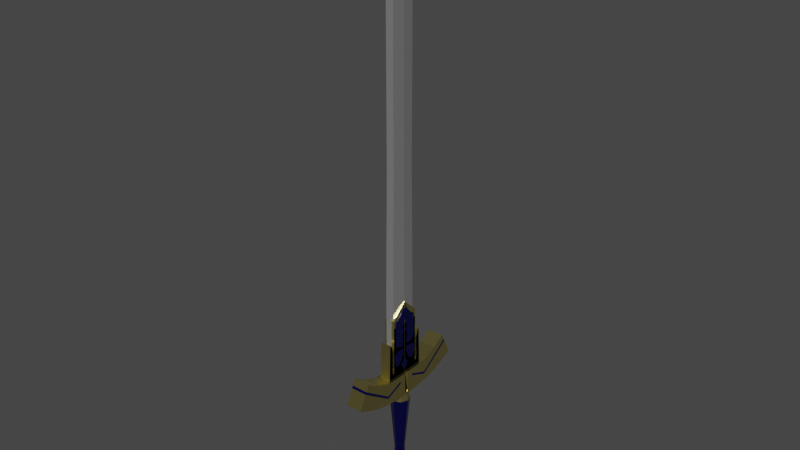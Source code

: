 # Source: FInalSword.blend  (saved by Blender 2.92.15; exported with 4.5.12 LTS)
import bpy
from mathutils import Matrix  # noqa: F401  (used for matrix-valued properties, if any)

bpy.ops.wm.read_factory_settings(use_empty=True)
scene = bpy.context.scene
scene.name = 'Scene'

# ---- collections
col_collection = bpy.data.collections.new('Collection'); scene.collection.children.link(col_collection)

# ---- materials (node trees are filled in below, after node groups)
mat_material_001 = bpy.data.materials.new('Material.001')
mat_material_001.use_transparent_shadow = False
mat_gold = bpy.data.materials.new('Gold')
mat_gold.use_transparent_shadow = False
mat_material_003 = bpy.data.materials.new('Material.003')
mat_material_003.use_transparent_shadow = False
mat_material_002 = bpy.data.materials.new('Material.002')
mat_material_002.use_transparent_shadow = False

# ---- material node trees
mat_material_001.use_nodes = True; mat_material_001.node_tree.nodes.clear()
_N = mat_material_001.node_tree.nodes; _L = mat_material_001.node_tree.links
n0 = _N.new('ShaderNodeBsdfPrincipled'); n0.name = 'Principled BSDF'; n0.location = (10, 300)
n0.distribution = 'GGX'
n0.subsurface_method = 'BURLEY'
n0.inputs[0].default_value = (0.001842, 0.002674, 0.09084, 1.0)
n0.inputs[1].default_value = 0.6029
n0.inputs[2].default_value = 0.2279
n0.inputs[3].default_value = 1.45
n0.inputs[27].default_value = (0.0, 0.0, 0.0, 1.0)
n0.inputs[28].default_value = 1.0
n1 = _N.new('ShaderNodeOutputMaterial'); n1.name = 'Material Output'; n1.location = (300, 300)
_L.new(n0.outputs[0], n1.inputs[0])
n1.is_active_output = True
mat_gold.use_nodes = True; mat_gold.node_tree.nodes.clear()
_N = mat_gold.node_tree.nodes; _L = mat_gold.node_tree.links
n0 = _N.new('ShaderNodeBsdfPrincipled'); n0.name = 'Principled BSDF'; n0.location = (10, 300)
n0.distribution = 'GGX'
n0.subsurface_method = 'BURLEY'
n0.inputs[0].default_value = (0.7529, 0.6584, 0.2384, 1.0)
n0.inputs[1].default_value = 1.0
n0.inputs[2].default_value = 0.3162
n0.inputs[3].default_value = 1.45
n0.inputs[13].default_value = 0.8824
n0.inputs[27].default_value = (0.0, 0.0, 0.0, 1.0)
n0.inputs[28].default_value = 1.0
n1 = _N.new('ShaderNodeOutputMaterial'); n1.name = 'Material Output'; n1.location = (300, 300)
_L.new(n0.outputs[0], n1.inputs[0])
n1.is_active_output = True
mat_material_003.use_nodes = True; mat_material_003.node_tree.nodes.clear()
_N = mat_material_003.node_tree.nodes; _L = mat_material_003.node_tree.links
n0 = _N.new('ShaderNodeBsdfPrincipled'); n0.name = 'Principled BSDF'; n0.location = (10, 300)
n0.distribution = 'GGX'
n0.subsurface_method = 'BURLEY'
n0.inputs[0].default_value = (0.7743, 0.7743, 0.7743, 1.0)
n0.inputs[1].default_value = 0.8676
n0.inputs[2].default_value = 0.2868
n0.inputs[3].default_value = 1.45
n0.inputs[27].default_value = (0.0, 0.0, 0.0, 1.0)
n0.inputs[28].default_value = 1.0
n1 = _N.new('ShaderNodeOutputMaterial'); n1.name = 'Material Output'; n1.location = (300, 300)
_L.new(n0.outputs[0], n1.inputs[0])
n1.is_active_output = True
mat_material_002.use_nodes = True; mat_material_002.node_tree.nodes.clear()
_N = mat_material_002.node_tree.nodes; _L = mat_material_002.node_tree.links
n0 = _N.new('ShaderNodeBsdfPrincipled'); n0.name = 'Principled BSDF'; n0.location = (10, 300)
n0.distribution = 'GGX'
n0.subsurface_method = 'BURLEY'
n0.inputs[0].default_value = (0.0, 0.0, 0.0, 1.0)
n0.inputs[3].default_value = 1.45
n0.inputs[27].default_value = (0.0, 0.0, 0.0, 1.0)
n0.inputs[28].default_value = 1.0
n1 = _N.new('ShaderNodeOutputMaterial'); n1.name = 'Material Output'; n1.location = (300, 300)
_L.new(n0.outputs[0], n1.inputs[0])
n1.is_active_output = True

# ---- world
world_world = bpy.data.worlds.new('World'); scene.world = world_world
world_world.use_nodes = True; world_world.node_tree.nodes.clear()
_N = world_world.node_tree.nodes; _L = world_world.node_tree.links
n0 = _N.new('ShaderNodeOutputWorld'); n0.name = 'World Output'; n0.location = (300, 300)
n1 = _N.new('ShaderNodeBackground'); n1.name = 'Background'; n1.location = (10, 300)
n1.inputs[0].default_value = (0.05088, 0.05088, 0.05088, 1.0)
_L.new(n1.outputs[0], n0.inputs[0])
n0.is_active_output = True
world_world.color = (0.05088, 0.05088, 0.05088)
world_world.use_sun_shadow = False
world_world.sun_shadow_jitter_overblur = 0.0

# ---- meshes
me_cube_006 = bpy.data.meshes.new('Cube.006')
me_cube_006.from_pydata([(-0.01064, 0.006625, 0.3325), (-0.01064, 0.006625, 0.363), (-0.01064, 0.02485, 0.3325), (-0.01064, 0.02485, 0.363), (-0.008898, 0.006625, 0.3325), (-0.008898, 0.006625, 0.363), (-0.008898, 0.02485, 0.3325), (-0.008898, 0.02485, 0.363), (-0.01064, 0.006625, 0.3478), (-0.01064, 0.02485, 0.3478), (-0.008898, 0.02485, 0.3478), (-0.008898, 0.006625, 0.3478), (-0.01064, 0.006625, 0.3554), (-0.01064, 0.02485, 0.3554), (-0.008898, 0.02485, 0.3554), (-0.008898, 0.006625, 0.3554), (-0.008898, 0.001558, 0.3508), (-0.008898, 0.001558, 0.3478), (-0.01064, 0.001558, 0.3478), (-0.01064, 0.001558, 0.3508), (-0.01064, 0.004572, 0.3275), (-0.008898, 0.004572, 0.3275), (-0.01064, 0.005041, 0.3241), (-0.008898, 0.005041, 0.3241), (-0.01064, 0.007856, 0.3211), (-0.008898, 0.007856, 0.3211), (-0.01064, 0.01343, 0.3211), (-0.008898, 0.01343, 0.3211), (-0.01064, 0.01941, 0.3238), (-0.008898, 0.01941, 0.3238), (-0.01064, 0.02475, 0.3279), (-0.008898, 0.02475, 0.3279), (-0.01064, 0.006625, 0.3747), (-0.01064, 0.02485, 0.3747), (-0.008898, 0.02485, 0.3747), (-0.008898, 0.006625, 0.3747), (-0.01064, 0.006625, 0.3592), (-0.01064, 0.02485, 0.3592), (-0.008898, 0.02485, 0.3592), (-0.008898, 0.006625, 0.3592), (-0.008898, 0.004192, 0.363), (-0.01064, 0.004192, 0.363), (-0.008898, 0.004192, 0.3747), (-0.01064, 0.004192, 0.3747), (-0.01064, 0.02047, 0.3771), (-0.008898, 0.02047, 0.3771), (-0.01064, 0.01484, 0.3821), (-0.008898, 0.01484, 0.3821), (-0.01064, 0.009607, 0.3885), (-0.008898, 0.009607, 0.3885), (-0.01064, 0.005082, 0.3956), (-0.008898, 0.005082, 0.3956), (-0.01064, 0.003866, 0.4006), (-0.008898, 0.003866, 0.4006), (-0.01064, 0.00265, 0.3938), (-0.008898, 0.00265, 0.3938), (-0.01064, 0.0009529, 0.3931), (-0.008898, 0.0009529, 0.3931), (-0.01064, 0.006625, 0.3652), (-0.01064, 0.02485, 0.3652), (-0.008898, 0.006625, 0.3652), (-0.008898, 0.02485, 0.3652), (-0.01064, 0.004192, 0.3652), (-0.008898, 0.004192, 0.3652), (-0.008898, 0.001251, 0.3747), (-0.01064, 0.001251, 0.3747), (-0.01064, 0.003118, 0.3652), (-0.008898, 0.003118, 0.3652), (-0.01064, 0.02485, 0.3641), (-0.008898, 0.02485, 0.3641), (-0.01064, 0.006625, 0.3641), (-0.008898, 0.006625, 0.3641), (-0.01064, 0.004192, 0.3641), (-0.008898, 0.004192, 0.3641), (-0.008898, -0.00463, 0.3325), (-0.008898, -0.00463, 0.363), (-0.008898, -0.02286, 0.3325), (-0.008898, -0.02286, 0.363), (-0.01064, -0.00463, 0.3325), (-0.01064, -0.00463, 0.363), (-0.01064, -0.02286, 0.3325), (-0.01064, -0.02286, 0.363), (-0.008898, -0.00463, 0.3478), (-0.008898, -0.02286, 0.3478), (-0.01064, -0.02286, 0.3478), (-0.01064, -0.00463, 0.3478), (-0.008898, -0.00463, 0.3554), (-0.008898, -0.02286, 0.3554), (-0.01064, -0.02286, 0.3554), (-0.01064, -0.00463, 0.3554), (-0.01064, 0.0004369, 0.3508), (-0.01064, 0.0004369, 0.3478), (-0.008898, 0.0004369, 0.3478), (-0.008898, 0.0004369, 0.3508), (-0.008898, -0.002577, 0.3275), (-0.01064, -0.002577, 0.3275), (-0.008898, -0.003046, 0.3241), (-0.01064, -0.003046, 0.3241), (-0.008898, -0.005861, 0.3211), (-0.01064, -0.005861, 0.3211), (-0.008898, -0.01143, 0.3211), (-0.01064, -0.01143, 0.3211), (-0.008898, -0.01741, 0.3238), (-0.01064, -0.01741, 0.3238), (-0.008898, -0.02275, 0.3279), (-0.01064, -0.02275, 0.3279), (-0.008898, -0.00463, 0.3747), (-0.008898, -0.02286, 0.3747), (-0.01064, -0.02286, 0.3747), (-0.01064, -0.00463, 0.3747), (-0.008898, -0.00463, 0.3592), (-0.008898, -0.02286, 0.3592), (-0.01064, -0.02286, 0.3592), (-0.01064, -0.00463, 0.3592), (-0.01064, -0.002198, 0.363), (-0.008898, -0.002198, 0.363), (-0.01064, -0.002198, 0.3747), (-0.008898, -0.002198, 0.3747), (-0.008898, -0.01847, 0.3771), (-0.01064, -0.01847, 0.3771), (-0.008898, -0.01284, 0.3821), (-0.01064, -0.01284, 0.3821), (-0.008898, -0.007612, 0.3885), (-0.01064, -0.007612, 0.3885), (-0.008898, -0.003087, 0.3956), (-0.01064, -0.003087, 0.3956), (-0.008898, -0.001871, 0.4006), (-0.01064, -0.001871, 0.4006), (-0.008898, -0.0006551, 0.3938), (-0.01064, -0.0006551, 0.3938), (-0.008898, 0.001042, 0.3931), (-0.01064, 0.001042, 0.3931), (-0.008898, -0.00463, 0.3652), (-0.008898, -0.02286, 0.3652), (-0.01064, -0.00463, 0.3652), (-0.01064, -0.02286, 0.3652), (-0.008898, -0.002198, 0.3652), (-0.01064, -0.002198, 0.3652), (-0.01064, 0.0007435, 0.3747), (-0.008898, 0.0007435, 0.3747), (-0.008898, -0.001123, 0.3652), (-0.01064, -0.001123, 0.3652), (-0.008898, -0.02286, 0.3641), (-0.01064, -0.02286, 0.3641), (-0.008898, -0.00463, 0.3641), (-0.01064, -0.00463, 0.3641), (-0.008898, -0.002198, 0.3641), (-0.01064, -0.002198, 0.3641)], [], [(36, 1, 3, 37), (37, 3, 7, 38), (38, 7, 5, 39), (39, 5, 1, 36), (2, 6, 4, 0), (59, 58, 32, 33), (4, 11, 8, 0), (6, 10, 11, 4), (2, 9, 10, 6), (0, 8, 9, 2), (11, 15, 16, 17), (10, 14, 15, 11), (9, 13, 14, 10), (8, 12, 13, 9), (17, 16, 19, 18), (15, 12, 19, 16), (12, 8, 18, 19), (8, 11, 17, 18), (4, 0, 20, 21), (21, 20, 22, 23), (23, 22, 24, 25), (25, 24, 26, 27), (27, 26, 28, 29), (29, 28, 30, 31), (2, 6, 31, 30), (34, 33, 32, 35), (35, 32, 43, 42), (61, 59, 33, 34), (60, 61, 34, 35), (15, 39, 36, 12), (14, 38, 39, 15), (13, 37, 38, 14), (12, 36, 37, 13), (63, 42, 64, 67), (1, 5, 40, 41), (60, 35, 42, 63), (70, 1, 41, 72), (39, 36, 41, 40), (34, 33, 44, 45), (45, 44, 46, 47), (47, 46, 48, 49), (49, 48, 50, 51), (51, 50, 52, 53), (53, 52, 54, 55), (55, 54, 56, 57), (32, 58, 62, 43), (71, 60, 63, 73), (72, 73, 63, 62), (71, 69, 61, 60), (69, 68, 59, 61), (68, 70, 58, 59), (66, 67, 64, 65), (42, 43, 65, 64), (62, 63, 67, 66), (43, 62, 66, 65), (57, 56, 65, 64), (32, 43, 65, 56, 54, 52, 50, 48, 46, 44, 33), (34, 45, 47, 49, 51, 53, 55, 57, 64, 42, 35), (2, 30, 28, 26, 24, 22, 20, 0), (4, 21, 23, 25, 27, 29, 31, 6), (41, 36, 1), (40, 5, 39), (3, 1, 70, 68), (7, 3, 68, 69), (5, 7, 69, 71), (41, 40, 73, 72), (5, 71, 73, 40), (58, 70, 72, 62), (67, 66, 72, 73), (72, 66, 62), (73, 67, 63), (110, 75, 77, 111), (111, 77, 81, 112), (112, 81, 79, 113), (113, 79, 75, 110), (76, 80, 78, 74), (133, 132, 106, 107), (78, 85, 82, 74), (80, 84, 85, 78), (76, 83, 84, 80), (74, 82, 83, 76), (85, 89, 90, 91), (84, 88, 89, 85), (83, 87, 88, 84), (82, 86, 87, 83), (91, 90, 93, 92), (89, 86, 93, 90), (86, 82, 92, 93), (82, 85, 91, 92), (78, 74, 94, 95), (95, 94, 96, 97), (97, 96, 98, 99), (99, 98, 100, 101), (101, 100, 102, 103), (103, 102, 104, 105), (76, 80, 105, 104), (108, 107, 106, 109), (109, 106, 117, 116), (135, 133, 107, 108), (134, 135, 108, 109), (89, 113, 110, 86), (88, 112, 113, 89), (87, 111, 112, 88), (86, 110, 111, 87), (137, 116, 138, 141), (75, 79, 114, 115), (134, 109, 116, 137), (144, 75, 115, 146), (113, 110, 115, 114), (108, 107, 118, 119), (119, 118, 120, 121), (121, 120, 122, 123), (123, 122, 124, 125), (125, 124, 126, 127), (127, 126, 128, 129), (129, 128, 130, 131), (106, 132, 136, 117), (145, 134, 137, 147), (146, 147, 137, 136), (145, 143, 135, 134), (143, 142, 133, 135), (142, 144, 132, 133), (140, 141, 138, 139), (116, 117, 139, 138), (136, 137, 141, 140), (117, 136, 140, 139), (131, 130, 139, 138), (106, 117, 139, 130, 128, 126, 124, 122, 120, 118, 107), (108, 119, 121, 123, 125, 127, 129, 131, 138, 116, 109), (76, 104, 102, 100, 98, 96, 94, 74), (78, 95, 97, 99, 101, 103, 105, 80), (115, 110, 75), (114, 79, 113), (77, 75, 144, 142), (81, 77, 142, 143), (79, 81, 143, 145), (115, 114, 147, 146), (79, 145, 147, 114), (132, 144, 146, 136), (141, 140, 146, 147), (146, 140, 136), (147, 141, 137), (138, 65, 131, 56)])
_uv = me_cube_006.uv_layers.new(name='UVMap')
_uv.uv.foreach_set('vector', [0.5938, 0.0, 0.625, 0.0, 0.625, 0.25, 0.5938, 0.25, 0.5938, 0.25, 0.625, 0.25, 0.625, 0.5, 0.5938, 0.5, 0.5938, 0.5, 0.625, 0.5, 0.625, 0.75, 0.5938, 0.75, 0.5938, 0.75, 0.625, 0.75, 0.625, 1.0, 0.5938, 1.0, 0.125, 0.5, 0.375, 0.5, 0.375, 0.75, 0.125, 0.75, 0.625, 0.25, 0.625, 0.0, 0.625, 0.0, 0.625, 0.25, 0.375, 0.75, 0.5, 0.75, 0.5, 1.0, 0.375, 1.0, 0.375, 0.5, 0.5, 0.5, 0.5, 0.75, 0.375, 0.75, 0.375, 0.25, 0.5, 0.25, 0.5, 0.5, 0.375, 0.5, 0.375, 0.0, 0.5, 0.0, 0.5, 0.25, 0.375, 0.25, 0.5, 0.75, 0.5625, 0.75, 0.5625, 0.75, 0.5, 0.75, 0.5, 0.5, 0.5625, 0.5, 0.5625, 0.75, 0.5, 0.75, 0.5, 0.25, 0.5625, 0.25, 0.5625, 0.5, 0.5, 0.5, 0.5, 0.0, 0.5625, 0.0, 0.5625, 0.25, 0.5, 0.25, 0.5, 0.75, 0.5625, 0.75, 0.5625, 1.0, 0.5, 1.0, 0.5625, 0.75, 0.5625, 1.0, 0.5625, 1.0, 0.5625, 0.75, 0.5625, 0.0, 0.5, 0.0, 0.5, 0.0, 0.5625, 0.0, 0.5, 1.0, 0.5, 0.75, 0.5, 0.75, 0.5, 1.0, 0.375, 0.75, 0.125, 0.75, 0.125, 0.75, 0.375, 0.75, 0.375, 0.75, 0.125, 0.75, 0.125, 0.75, 0.375, 0.75, 0.375, 0.75, 0.125, 0.75, 0.125, 0.75, 0.375, 0.75, 0.375, 0.75, 0.125, 0.75, 0.125, 0.75, 0.375, 0.75, 0.375, 0.75, 0.125, 0.75, 0.125, 0.75, 0.375, 0.75, 0.375, 0.75, 0.125, 0.75, 0.125, 0.75, 0.375, 0.75, 0.125, 0.5, 0.375, 0.5, 0.375, 0.75, 0.125, 0.75, 0.625, 0.5, 0.875, 0.5, 0.875, 0.75, 0.625, 0.75, 0.625, 0.75, 0.875, 0.75, 0.875, 0.75, 0.625, 0.75, 0.625, 0.5, 0.625, 0.25, 0.625, 0.25, 0.625, 0.5, 0.625, 0.75, 0.625, 0.5, 0.625, 0.5, 0.625, 0.75, 0.5625, 0.75, 0.5938, 0.75, 0.5938, 1.0, 0.5625, 1.0, 0.5625, 0.5, 0.5938, 0.5, 0.5938, 0.75, 0.5625, 0.75, 0.5625, 0.25, 0.5938, 0.25, 0.5938, 0.5, 0.5625, 0.5, 0.5625, 0.0, 0.5938, 0.0, 0.5938, 0.25, 0.5625, 0.25, 0.625, 0.75, 0.625, 0.75, 0.625, 0.75, 0.625, 0.75, 0.625, 1.0, 0.625, 0.75, 0.625, 0.75, 0.625, 1.0, 0.625, 0.75, 0.625, 0.75, 0.625, 0.75, 0.625, 0.75, 0.625, 0.0, 0.625, 0.0, 0.625, 0.0, 0.625, 0.0, 0.5938, 0.75, 0.5938, 1.0, 0.625, 1.0, 0.625, 0.75, 0.625, 0.5, 0.875, 0.5, 0.875, 0.5, 0.625, 0.5, 0.625, 0.5, 0.875, 0.5, 0.875, 0.5, 0.625, 0.5, 0.625, 0.5, 0.875, 0.5, 0.875, 0.5, 0.625, 0.5, 0.625, 0.5, 0.875, 0.5, 0.875, 0.5, 0.625, 0.5, 0.625, 0.5, 0.875, 0.5, 0.875, 0.5, 0.625, 0.5, 0.625, 0.5, 0.875, 0.5, 0.875, 0.5, 0.625, 0.5, 0.625, 0.5, 0.875, 0.5, 0.875, 0.5, 0.625, 0.5, 0.625, 0.0, 0.625, 0.0, 0.625, 0.0, 0.625, 0.0, 0.625, 0.75, 0.625, 0.75, 0.625, 0.75, 0.625, 0.75, 0.625, 1.0, 0.625, 0.75, 0.625, 0.75, 0.625, 1.0, 0.625, 0.75, 0.625, 0.5, 0.625, 0.5, 0.625, 0.75, 0.625, 0.5, 0.625, 0.25, 0.625, 0.25, 0.625, 0.5, 0.625, 0.25, 0.625, 0.0, 0.625, 0.0, 0.625, 0.25, 0.625, 1.0, 0.625, 0.75, 0.625, 0.75, 0.625, 1.0, 0.625, 0.75, 0.875, 0.75, 0.875, 0.75, 0.625, 0.75, 0.625, 1.0, 0.625, 0.75, 0.625, 0.75, 0.625, 1.0, 0.625, 0.0, 0.625, 0.0, 0.625, 0.0, 0.625, 0.0, 0.625, 0.5, 0.875, 0.5, 0.625, 1.0, 0.625, 0.75, 0.0, 0.0, 0.0, 0.0, 0.0, 0.0, 0.0, 0.0, 0.0, 0.0, 0.0, 0.0, 0.0, 0.0, 0.0, 0.0, 0.0, 0.0, 0.0, 0.0, 0.0, 0.0, 0.0, 0.0, 0.0, 0.0, 0.0, 0.0, 0.0, 0.0, 0.0, 0.0, 0.0, 0.0, 0.0, 0.0, 0.0, 0.0, 0.0, 0.0, 0.0, 0.0, 0.0, 0.0, 0.0, 0.0, 0.0, 0.0, 0.0, 0.0, 0.0, 0.0, 0.0, 0.0, 0.0, 0.0, 0.0, 0.0, 0.0, 0.0, 0.0, 0.0, 0.0, 0.0, 0.0, 0.0, 0.0, 0.0, 0.0, 0.0, 0.0, 0.0, 0.0, 0.0, 0.0, 0.0, 0.0, 0.0, 0.0, 0.0, 0.0, 0.0, 0.0, 0.0, 0.0, 0.0, 0.0, 0.0, 0.625, 0.25, 0.625, 0.0, 0.625, 0.0, 0.625, 0.25, 0.625, 0.5, 0.625, 0.25, 0.625, 0.25, 0.625, 0.5, 0.625, 0.75, 0.625, 0.5, 0.625, 0.5, 0.625, 0.75, 0.625, 1.0, 0.625, 0.75, 0.625, 0.75, 0.625, 1.0, 0.625, 0.75, 0.625, 0.75, 0.625, 0.75, 0.625, 0.75, 0.625, 0.0, 0.625, 0.0, 0.625, 0.0, 0.625, 0.0, 0.625, 0.75, 0.625, 1.0, 0.625, 1.0, 0.625, 0.75, 0.0, 0.0, 0.0, 0.0, 0.0, 0.0, 0.0, 0.0, 0.0, 0.0, 0.0, 0.0, 0.5938, 0.0, 0.625, 0.0, 0.625, 0.25, 0.5938, 0.25, 0.5938, 0.25, 0.625, 0.25, 0.625, 0.5, 0.5938, 0.5, 0.5938, 0.5, 0.625, 0.5, 0.625, 0.75, 0.5938, 0.75, 0.5938, 0.75, 0.625, 0.75, 0.625, 1.0, 0.5938, 1.0, 0.125, 0.5, 0.375, 0.5, 0.375, 0.75, 0.125, 0.75, 0.625, 0.25, 0.625, 0.0, 0.625, 0.0, 0.625, 0.25, 0.375, 0.75, 0.5, 0.75, 0.5, 1.0, 0.375, 1.0, 0.375, 0.5, 0.5, 0.5, 0.5, 0.75, 0.375, 0.75, 0.375, 0.25, 0.5, 0.25, 0.5, 0.5, 0.375, 0.5, 0.375, 0.0, 0.5, 0.0, 0.5, 0.25, 0.375, 0.25, 0.5, 0.75, 0.5625, 0.75, 0.5625, 0.75, 0.5, 0.75, 0.5, 0.5, 0.5625, 0.5, 0.5625, 0.75, 0.5, 0.75, 0.5, 0.25, 0.5625, 0.25, 0.5625, 0.5, 0.5, 0.5, 0.5, 0.0, 0.5625, 0.0, 0.5625, 0.25, 0.5, 0.25, 0.5, 0.75, 0.5625, 0.75, 0.5625, 1.0, 0.5, 1.0, 0.5625, 0.75, 0.5625, 1.0, 0.5625, 1.0, 0.5625, 0.75, 0.5625, 0.0, 0.5, 0.0, 0.5, 0.0, 0.5625, 0.0, 0.5, 1.0, 0.5, 0.75, 0.5, 0.75, 0.5, 1.0, 0.375, 0.75, 0.125, 0.75, 0.125, 0.75, 0.375, 0.75, 0.375, 0.75, 0.125, 0.75, 0.125, 0.75, 0.375, 0.75, 0.375, 0.75, 0.125, 0.75, 0.125, 0.75, 0.375, 0.75, 0.375, 0.75, 0.125, 0.75, 0.125, 0.75, 0.375, 0.75, 0.375, 0.75, 0.125, 0.75, 0.125, 0.75, 0.375, 0.75, 0.375, 0.75, 0.125, 0.75, 0.125, 0.75, 0.375, 0.75, 0.125, 0.5, 0.375, 0.5, 0.375, 0.75, 0.125, 0.75, 0.625, 0.5, 0.875, 0.5, 0.875, 0.75, 0.625, 0.75, 0.625, 0.75, 0.875, 0.75, 0.875, 0.75, 0.625, 0.75, 0.625, 0.5, 0.625, 0.25, 0.625, 0.25, 0.625, 0.5, 0.625, 0.75, 0.625, 0.5, 0.625, 0.5, 0.625, 0.75, 0.5625, 0.75, 0.5938, 0.75, 0.5938, 1.0, 0.5625, 1.0, 0.5625, 0.5, 0.5938, 0.5, 0.5938, 0.75, 0.5625, 0.75, 0.5625, 0.25, 0.5938, 0.25, 0.5938, 0.5, 0.5625, 0.5, 0.5625, 0.0, 0.5938, 0.0, 0.5938, 0.25, 0.5625, 0.25, 0.625, 0.75, 0.625, 0.75, 0.625, 0.75, 0.625, 0.75, 0.625, 1.0, 0.625, 0.75, 0.625, 0.75, 0.625, 1.0, 0.625, 0.75, 0.625, 0.75, 0.625, 0.75, 0.625, 0.75, 0.625, 0.0, 0.625, 0.0, 0.625, 0.0, 0.625, 0.0, 0.5938, 0.75, 0.5938, 1.0, 0.625, 1.0, 0.625, 0.75, 0.625, 0.5, 0.875, 0.5, 0.875, 0.5, 0.625, 0.5, 0.625, 0.5, 0.875, 0.5, 0.875, 0.5, 0.625, 0.5, 0.625, 0.5, 0.875, 0.5, 0.875, 0.5, 0.625, 0.5, 0.625, 0.5, 0.875, 0.5, 0.875, 0.5, 0.625, 0.5, 0.625, 0.5, 0.875, 0.5, 0.875, 0.5, 0.625, 0.5, 0.625, 0.5, 0.875, 0.5, 0.875, 0.5, 0.625, 0.5, 0.625, 0.5, 0.875, 0.5, 0.875, 0.5, 0.625, 0.5, 0.625, 0.0, 0.625, 0.0, 0.625, 0.0, 0.625, 0.0, 0.625, 0.75, 0.625, 0.75, 0.625, 0.75, 0.625, 0.75, 0.625, 1.0, 0.625, 0.75, 0.625, 0.75, 0.625, 1.0, 0.625, 0.75, 0.625, 0.5, 0.625, 0.5, 0.625, 0.75, 0.625, 0.5, 0.625, 0.25, 0.625, 0.25, 0.625, 0.5, 0.625, 0.25, 0.625, 0.0, 0.625, 0.0, 0.625, 0.25, 0.625, 1.0, 0.625, 0.75, 0.625, 0.75, 0.625, 1.0, 0.625, 0.75, 0.875, 0.75, 0.875, 0.75, 0.625, 0.75, 0.625, 1.0, 0.625, 0.75, 0.625, 0.75, 0.625, 1.0, 0.625, 0.0, 0.625, 0.0, 0.625, 0.0, 0.625, 0.0, 0.625, 0.5, 0.875, 0.5, 0.625, 1.0, 0.625, 0.75, 0.0, 0.0, 0.0, 0.0, 0.0, 0.0, 0.0, 0.0, 0.0, 0.0, 0.0, 0.0, 0.0, 0.0, 0.0, 0.0, 0.0, 0.0, 0.0, 0.0, 0.0, 0.0, 0.0, 0.0, 0.0, 0.0, 0.0, 0.0, 0.0, 0.0, 0.0, 0.0, 0.0, 0.0, 0.0, 0.0, 0.0, 0.0, 0.0, 0.0, 0.0, 0.0, 0.0, 0.0, 0.0, 0.0, 0.0, 0.0, 0.0, 0.0, 0.0, 0.0, 0.0, 0.0, 0.0, 0.0, 0.0, 0.0, 0.0, 0.0, 0.0, 0.0, 0.0, 0.0, 0.0, 0.0, 0.0, 0.0, 0.0, 0.0, 0.0, 0.0, 0.0, 0.0, 0.0, 0.0, 0.0, 0.0, 0.0, 0.0, 0.0, 0.0, 0.0, 0.0, 0.0, 0.0, 0.0, 0.0, 0.625, 0.25, 0.625, 0.0, 0.625, 0.0, 0.625, 0.25, 0.625, 0.5, 0.625, 0.25, 0.625, 0.25, 0.625, 0.5, 0.625, 0.75, 0.625, 0.5, 0.625, 0.5, 0.625, 0.75, 0.625, 1.0, 0.625, 0.75, 0.625, 0.75, 0.625, 1.0, 0.625, 0.75, 0.625, 0.75, 0.625, 0.75, 0.625, 0.75, 0.625, 0.0, 0.625, 0.0, 0.625, 0.0, 0.625, 0.0, 0.625, 0.75, 0.625, 1.0, 0.625, 1.0, 0.625, 0.75, 0.0, 0.0, 0.0, 0.0, 0.0, 0.0, 0.0, 0.0, 0.0, 0.0, 0.0, 0.0, 0.0, 0.0, 0.0, 0.0, 0.0, 0.0, 0.0, 0.0])
me_cube_006.materials.append(mat_material_001)
me_cube_006.use_remesh_fix_poles = True
me_cube_006.use_remesh_preserve_attributes = False
me_cube_006.use_mirror_vertex_groups = False
me_cube_006.update()
me_cube_002 = bpy.data.meshes.new('Cube.002')
me_cube_002.from_pydata([(-0.009224, -0.006867, 0.2817), (-0.009224, 0.001561, 0.2698), (-0.009224, 0.001563, 0.2954), (-0.009224, 0.009991, 0.2817), (-0.0107, -0.006867, 0.2817), (-0.0107, 0.001561, 0.2698), (-0.0107, 0.001563, 0.2954), (-0.0107, 0.009991, 0.2817)], [], [(0, 1, 3, 2), (2, 3, 7, 6), (6, 7, 5, 4), (4, 5, 1, 0), (2, 6, 4, 0), (7, 3, 1, 5)])
_uv = me_cube_002.uv_layers.new(name='UVMap')
_uv.uv.foreach_set('vector', [0.375, 0.0, 0.625, 0.0, 0.625, 0.25, 0.375, 0.25, 0.375, 0.25, 0.625, 0.25, 0.625, 0.5, 0.375, 0.5, 0.375, 0.5, 0.625, 0.5, 0.625, 0.75, 0.375, 0.75, 0.375, 0.75, 0.625, 0.75, 0.625, 1.0, 0.375, 1.0, 0.125, 0.5, 0.375, 0.5, 0.375, 0.75, 0.125, 0.75, 0.625, 0.5, 0.875, 0.5, 0.875, 0.75, 0.625, 0.75])
me_cube_002.materials.append(mat_material_001)
me_cube_002.use_remesh_fix_poles = True
me_cube_002.use_remesh_preserve_attributes = False
me_cube_002.use_mirror_vertex_groups = False
me_cube_002.update()
me_cube_007 = bpy.data.meshes.new('Cube.007')
me_cube_007.from_pydata([(-0.008632, 0.0173, 0.3147), (-0.009474, 0.02349, 0.297), (-0.009474, 0.004036, 0.3045), (-0.009474, 0.01025, 0.2909), (-0.01002, 0.0173, 0.3147), (-0.01086, 0.02349, 0.297), (-0.01086, 0.004036, 0.3045), (-0.01086, 0.01025, 0.2909), (-0.009474, 0.01065, 0.3075), (-0.009474, 0.01951, 0.2842), (-0.01086, 0.01065, 0.3075), (-0.01086, 0.01951, 0.2842), (-0.008632, 0.02284, 0.3098), (-0.01002, 0.02284, 0.3098), (-0.009474, 0.005454, 0.3155), (-0.01086, 0.005454, 0.3155), (-0.009474, 0.004175, 0.3134), (-0.01086, 0.004175, 0.3134), (-0.009474, 0.017, 0.2845), (-0.01086, 0.017, 0.2845), (-0.01136, -0.01708, 0.315), (-0.01052, -0.0229, 0.2974), (-0.01052, -0.003602, 0.3046), (-0.01052, -0.009545, 0.2911), (-0.009978, -0.01708, 0.315), (-0.009137, -0.0229, 0.2974), (-0.009137, -0.003602, 0.3046), (-0.009137, -0.009545, 0.2911), (-0.01052, -0.01028, 0.3077), (-0.01052, -0.01866, 0.2846), (-0.009137, -0.01028, 0.3077), (-0.009137, -0.01866, 0.2846), (-0.01136, -0.02252, 0.3102), (-0.009978, -0.02252, 0.3102), (-0.01052, -0.005245, 0.3156), (-0.009137, -0.005245, 0.3156), (-0.01052, -0.003924, 0.3135), (-0.009137, -0.003924, 0.3135), (-0.01052, -0.01616, 0.2848), (-0.009137, -0.01616, 0.2848)], [], [(8, 9, 3, 2), (2, 3, 7, 6), (10, 11, 5, 4), (4, 5, 1, 0), (8, 10, 4, 0), (11, 9, 1, 5), (7, 3, 9, 11), (2, 6, 10, 8), (6, 7, 11, 10), (0, 1, 9, 8), (0, 4, 13, 12), (5, 1, 12, 13), (0, 12, 1), (5, 13, 4), (8, 10, 15, 14), (14, 15, 4, 0), (4, 15, 10), (14, 0, 4, 10, 8), (15, 14, 16, 17), (6, 2, 16, 17), (10, 15, 17, 6), (16, 2, 8, 14), (3, 7, 19, 18), (11, 9, 18, 19), (19, 7, 11), (18, 9, 3), (28, 29, 23, 22), (22, 23, 27, 26), (30, 31, 25, 24), (24, 25, 21, 20), (28, 30, 24, 20), (31, 29, 21, 25), (27, 23, 29, 31), (22, 26, 30, 28), (26, 27, 31, 30), (20, 21, 29, 28), (20, 24, 33, 32), (25, 21, 32, 33), (20, 32, 21), (25, 33, 24), (28, 30, 35, 34), (34, 35, 24, 20), (24, 35, 30), (34, 20, 24, 30, 28), (35, 34, 36, 37), (26, 22, 36, 37), (30, 35, 37, 26), (36, 22, 28, 34), (23, 27, 39, 38), (31, 29, 38, 39), (39, 27, 31), (38, 29, 23)])
_uv = me_cube_007.uv_layers.new(name='UVMap')
_uv.uv.foreach_set('vector', [0.375, 0.125, 0.625, 0.125, 0.625, 0.25, 0.375, 0.25, 0.375, 0.25, 0.625, 0.25, 0.625, 0.5, 0.375, 0.5, 0.375, 0.625, 0.625, 0.625, 0.625, 0.75, 0.375, 0.75, 0.375, 0.75, 0.625, 0.75, 0.625, 1.0, 0.375, 1.0, 0.125, 0.625, 0.375, 0.625, 0.375, 0.75, 0.125, 0.75, 0.625, 0.625, 0.875, 0.625, 0.875, 0.75, 0.625, 0.75, 0.625, 0.5, 0.875, 0.5, 0.875, 0.625, 0.625, 0.625, 0.125, 0.5, 0.375, 0.5, 0.375, 0.625, 0.125, 0.625, 0.375, 0.5, 0.625, 0.5, 0.625, 0.625, 0.375, 0.625, 0.375, 0.0, 0.625, 0.0, 0.625, 0.125, 0.375, 0.125, 0.375, 1.0, 0.375, 0.75, 0.375, 0.75, 0.375, 1.0, 0.625, 0.75, 0.625, 1.0, 0.375, 1.0, 0.375, 0.75, 0.0, 0.0, 0.0, 0.0, 0.0, 0.0, 0.0, 0.0, 0.0, 0.0, 0.0, 0.0, 0.125, 0.625, 0.375, 0.625, 0.375, 0.625, 0.125, 0.625, 0.125, 0.625, 0.375, 0.625, 0.375, 0.75, 0.375, 1.0, 0.0, 0.0, 0.0, 0.0, 0.0, 0.0, 0.125, 0.625, 0.375, 1.0, 0.375, 0.75, 0.375, 0.625, 0.125, 0.625, 0.375, 0.625, 0.125, 0.625, 0.125, 0.625, 0.375, 0.625, 0.375, 0.5, 0.375, 0.25, 0.125, 0.625, 0.375, 0.625, 0.0, 0.0, 0.0, 0.0, 0.0, 0.0, 0.0, 0.0, 0.0, 0.0, 0.0, 0.0, 0.0, 0.0, 0.0, 0.0, 0.625, 0.25, 0.625, 0.5, 0.625, 0.5, 0.625, 0.25, 0.625, 0.625, 0.875, 0.625, 0.625, 0.25, 0.625, 0.5, 0.0, 0.0, 0.0, 0.0, 0.0, 0.0, 0.0, 0.0, 0.0, 0.0, 0.0, 0.0, 0.375, 0.125, 0.625, 0.125, 0.625, 0.25, 0.375, 0.25, 0.375, 0.25, 0.625, 0.25, 0.625, 0.5, 0.375, 0.5, 0.375, 0.625, 0.625, 0.625, 0.625, 0.75, 0.375, 0.75, 0.375, 0.75, 0.625, 0.75, 0.625, 1.0, 0.375, 1.0, 0.125, 0.625, 0.375, 0.625, 0.375, 0.75, 0.125, 0.75, 0.625, 0.625, 0.875, 0.625, 0.875, 0.75, 0.625, 0.75, 0.625, 0.5, 0.875, 0.5, 0.875, 0.625, 0.625, 0.625, 0.125, 0.5, 0.375, 0.5, 0.375, 0.625, 0.125, 0.625, 0.375, 0.5, 0.625, 0.5, 0.625, 0.625, 0.375, 0.625, 0.375, 0.0, 0.625, 0.0, 0.625, 0.125, 0.375, 0.125, 0.375, 1.0, 0.375, 0.75, 0.375, 0.75, 0.375, 1.0, 0.625, 0.75, 0.625, 1.0, 0.375, 1.0, 0.375, 0.75, 0.0, 0.0, 0.0, 0.0, 0.0, 0.0, 0.0, 0.0, 0.0, 0.0, 0.0, 0.0, 0.125, 0.625, 0.375, 0.625, 0.375, 0.625, 0.125, 0.625, 0.125, 0.625, 0.375, 0.625, 0.375, 0.75, 0.375, 1.0, 0.0, 0.0, 0.0, 0.0, 0.0, 0.0, 0.125, 0.625, 0.375, 1.0, 0.375, 0.75, 0.375, 0.625, 0.125, 0.625, 0.375, 0.625, 0.125, 0.625, 0.125, 0.625, 0.375, 0.625, 0.375, 0.5, 0.375, 0.25, 0.125, 0.625, 0.375, 0.625, 0.0, 0.0, 0.0, 0.0, 0.0, 0.0, 0.0, 0.0, 0.0, 0.0, 0.0, 0.0, 0.0, 0.0, 0.0, 0.0, 0.625, 0.25, 0.625, 0.5, 0.625, 0.5, 0.625, 0.25, 0.625, 0.625, 0.875, 0.625, 0.625, 0.25, 0.625, 0.5, 0.0, 0.0, 0.0, 0.0, 0.0, 0.0, 0.0, 0.0, 0.0, 0.0, 0.0, 0.0])
me_cube_007.materials.append(mat_material_001)
me_cube_007.use_remesh_fix_poles = True
me_cube_007.use_remesh_preserve_attributes = False
me_cube_007.use_mirror_vertex_groups = False
me_cube_007.update()
me_cube_009 = bpy.data.meshes.new('Cube.009')
me_cube_009.from_pydata([(0.009143, 0.008892, 0.2817), (0.009143, 0.0004639, 0.2698), (0.009143, 0.0004616, 0.2954), (0.009143, -0.007966, 0.2817), (0.01062, 0.008892, 0.2817), (0.01062, 0.0004639, 0.2698), (0.01062, 0.0004616, 0.2954), (0.01062, -0.007966, 0.2817)], [], [(0, 1, 3, 2), (2, 3, 7, 6), (6, 7, 5, 4), (4, 5, 1, 0), (2, 6, 4, 0), (7, 3, 1, 5)])
_uv = me_cube_009.uv_layers.new(name='UVMap')
_uv.uv.foreach_set('vector', [0.375, 0.0, 0.625, 0.0, 0.625, 0.25, 0.375, 0.25, 0.375, 0.25, 0.625, 0.25, 0.625, 0.5, 0.375, 0.5, 0.375, 0.5, 0.625, 0.5, 0.625, 0.75, 0.375, 0.75, 0.375, 0.75, 0.625, 0.75, 0.625, 1.0, 0.375, 1.0, 0.125, 0.5, 0.375, 0.5, 0.375, 0.75, 0.125, 0.75, 0.625, 0.5, 0.875, 0.5, 0.875, 0.75, 0.625, 0.75])
me_cube_009.materials.append(mat_material_001)
me_cube_009.use_remesh_fix_poles = True
me_cube_009.use_remesh_preserve_attributes = False
me_cube_009.use_mirror_vertex_groups = False
me_cube_009.update()
me_cube_010 = bpy.data.meshes.new('Cube.010')
me_cube_010.from_pydata([(0.008551, -0.01842, 0.3147), (0.009392, -0.02534, 0.2969), (0.009392, -0.003546, 0.3045), (0.009392, -0.0105, 0.2909), (0.009935, -0.01842, 0.3147), (0.01078, -0.02534, 0.2969), (0.01078, -0.003546, 0.3045), (0.01078, -0.0105, 0.2909), (0.009392, -0.01096, 0.3075), (0.009392, -0.02086, 0.2842), (0.01078, -0.01096, 0.3075), (0.01078, -0.02086, 0.2842), (0.008551, -0.02463, 0.3098), (0.009935, -0.02463, 0.3098), (0.009392, -0.00515, 0.3155), (0.01078, -0.00515, 0.3155), (0.009392, -0.003714, 0.3134), (0.01078, -0.003714, 0.3134), (0.009392, -0.01805, 0.2844), (0.01078, -0.01805, 0.2844), (0.01128, 0.0201, 0.3151), (0.01044, 0.02665, 0.2975), (0.01044, 0.005013, 0.3046), (0.01044, 0.01169, 0.2911), (0.009897, 0.0201, 0.3151), (0.009056, 0.02665, 0.2975), (0.009056, 0.005013, 0.3046), (0.009056, 0.01169, 0.2911), (0.01044, 0.01249, 0.3078), (0.01044, 0.02192, 0.2846), (0.009056, 0.01249, 0.3078), (0.009056, 0.02192, 0.2846), (0.01128, 0.02621, 0.3103), (0.009897, 0.02621, 0.3103), (0.01044, 0.00684, 0.3156), (0.009056, 0.00684, 0.3156), (0.01044, 0.005363, 0.3135), (0.009056, 0.005363, 0.3135), (0.01044, 0.01911, 0.2848), (0.009056, 0.01911, 0.2848)], [], [(8, 9, 3, 2), (2, 3, 7, 6), (10, 11, 5, 4), (4, 5, 1, 0), (8, 10, 4, 0), (11, 9, 1, 5), (7, 3, 9, 11), (2, 6, 10, 8), (6, 7, 11, 10), (0, 1, 9, 8), (0, 4, 13, 12), (5, 1, 12, 13), (0, 12, 1), (5, 13, 4), (8, 10, 15, 14), (14, 15, 4, 0), (4, 15, 10), (14, 0, 4, 10, 8), (15, 14, 16, 17), (6, 2, 16, 17), (10, 15, 17, 6), (16, 2, 8, 14), (3, 7, 19, 18), (11, 9, 18, 19), (19, 7, 11), (18, 9, 3), (28, 29, 23, 22), (22, 23, 27, 26), (30, 31, 25, 24), (24, 25, 21, 20), (28, 30, 24, 20), (31, 29, 21, 25), (27, 23, 29, 31), (22, 26, 30, 28), (26, 27, 31, 30), (20, 21, 29, 28), (20, 24, 33, 32), (25, 21, 32, 33), (20, 32, 21), (25, 33, 24), (28, 30, 35, 34), (34, 35, 24, 20), (24, 35, 30), (34, 20, 24, 30, 28), (35, 34, 36, 37), (26, 22, 36, 37), (30, 35, 37, 26), (36, 22, 28, 34), (23, 27, 39, 38), (31, 29, 38, 39), (39, 27, 31), (38, 29, 23)])
_uv = me_cube_010.uv_layers.new(name='UVMap')
_uv.uv.foreach_set('vector', [0.375, 0.125, 0.625, 0.125, 0.625, 0.25, 0.375, 0.25, 0.375, 0.25, 0.625, 0.25, 0.625, 0.5, 0.375, 0.5, 0.375, 0.625, 0.625, 0.625, 0.625, 0.75, 0.375, 0.75, 0.375, 0.75, 0.625, 0.75, 0.625, 1.0, 0.375, 1.0, 0.125, 0.625, 0.375, 0.625, 0.375, 0.75, 0.125, 0.75, 0.625, 0.625, 0.875, 0.625, 0.875, 0.75, 0.625, 0.75, 0.625, 0.5, 0.875, 0.5, 0.875, 0.625, 0.625, 0.625, 0.125, 0.5, 0.375, 0.5, 0.375, 0.625, 0.125, 0.625, 0.375, 0.5, 0.625, 0.5, 0.625, 0.625, 0.375, 0.625, 0.375, 0.0, 0.625, 0.0, 0.625, 0.125, 0.375, 0.125, 0.375, 1.0, 0.375, 0.75, 0.375, 0.75, 0.375, 1.0, 0.625, 0.75, 0.625, 1.0, 0.375, 1.0, 0.375, 0.75, 0.0, 0.0, 0.0, 0.0, 0.0, 0.0, 0.0, 0.0, 0.0, 0.0, 0.0, 0.0, 0.125, 0.625, 0.375, 0.625, 0.375, 0.625, 0.125, 0.625, 0.125, 0.625, 0.375, 0.625, 0.375, 0.75, 0.375, 1.0, 0.0, 0.0, 0.0, 0.0, 0.0, 0.0, 0.125, 0.625, 0.375, 1.0, 0.375, 0.75, 0.375, 0.625, 0.125, 0.625, 0.375, 0.625, 0.125, 0.625, 0.125, 0.625, 0.375, 0.625, 0.375, 0.5, 0.375, 0.25, 0.125, 0.625, 0.375, 0.625, 0.0, 0.0, 0.0, 0.0, 0.0, 0.0, 0.0, 0.0, 0.0, 0.0, 0.0, 0.0, 0.0, 0.0, 0.0, 0.0, 0.625, 0.25, 0.625, 0.5, 0.625, 0.5, 0.625, 0.25, 0.625, 0.625, 0.875, 0.625, 0.625, 0.25, 0.625, 0.5, 0.0, 0.0, 0.0, 0.0, 0.0, 0.0, 0.0, 0.0, 0.0, 0.0, 0.0, 0.0, 0.375, 0.125, 0.625, 0.125, 0.625, 0.25, 0.375, 0.25, 0.375, 0.25, 0.625, 0.25, 0.625, 0.5, 0.375, 0.5, 0.375, 0.625, 0.625, 0.625, 0.625, 0.75, 0.375, 0.75, 0.375, 0.75, 0.625, 0.75, 0.625, 1.0, 0.375, 1.0, 0.125, 0.625, 0.375, 0.625, 0.375, 0.75, 0.125, 0.75, 0.625, 0.625, 0.875, 0.625, 0.875, 0.75, 0.625, 0.75, 0.625, 0.5, 0.875, 0.5, 0.875, 0.625, 0.625, 0.625, 0.125, 0.5, 0.375, 0.5, 0.375, 0.625, 0.125, 0.625, 0.375, 0.5, 0.625, 0.5, 0.625, 0.625, 0.375, 0.625, 0.375, 0.0, 0.625, 0.0, 0.625, 0.125, 0.375, 0.125, 0.375, 1.0, 0.375, 0.75, 0.375, 0.75, 0.375, 1.0, 0.625, 0.75, 0.625, 1.0, 0.375, 1.0, 0.375, 0.75, 0.0, 0.0, 0.0, 0.0, 0.0, 0.0, 0.0, 0.0, 0.0, 0.0, 0.0, 0.0, 0.125, 0.625, 0.375, 0.625, 0.375, 0.625, 0.125, 0.625, 0.125, 0.625, 0.375, 0.625, 0.375, 0.75, 0.375, 1.0, 0.0, 0.0, 0.0, 0.0, 0.0, 0.0, 0.125, 0.625, 0.375, 1.0, 0.375, 0.75, 0.375, 0.625, 0.125, 0.625, 0.375, 0.625, 0.125, 0.625, 0.125, 0.625, 0.375, 0.625, 0.375, 0.5, 0.375, 0.25, 0.125, 0.625, 0.375, 0.625, 0.0, 0.0, 0.0, 0.0, 0.0, 0.0, 0.0, 0.0, 0.0, 0.0, 0.0, 0.0, 0.0, 0.0, 0.0, 0.0, 0.625, 0.25, 0.625, 0.5, 0.625, 0.5, 0.625, 0.25, 0.625, 0.625, 0.875, 0.625, 0.625, 0.25, 0.625, 0.5, 0.0, 0.0, 0.0, 0.0, 0.0, 0.0, 0.0, 0.0, 0.0, 0.0, 0.0, 0.0])
me_cube_010.materials.append(mat_material_001)
me_cube_010.use_remesh_fix_poles = True
me_cube_010.use_remesh_preserve_attributes = False
me_cube_010.use_mirror_vertex_groups = False
me_cube_010.update()
me_cube_011 = bpy.data.meshes.new('Cube.011')
me_cube_011.from_pydata([(0.01056, -0.004644, 0.3325), (0.01056, -0.004644, 0.363), (0.01056, -0.02287, 0.3325), (0.01056, -0.02287, 0.363), (0.008817, -0.004644, 0.3325), (0.008817, -0.004644, 0.363), (0.008817, -0.02287, 0.3325), (0.008817, -0.02287, 0.363), (0.01056, -0.004644, 0.3478), (0.01056, -0.02287, 0.3478), (0.008817, -0.02287, 0.3478), (0.008817, -0.004644, 0.3478), (0.01056, -0.004644, 0.3554), (0.01056, -0.02287, 0.3554), (0.008817, -0.02287, 0.3554), (0.008817, -0.004644, 0.3554), (0.008817, 0.000423, 0.3508), (0.008817, 0.000423, 0.3478), (0.01056, 0.000423, 0.3478), (0.01056, 0.000423, 0.3508), (0.01056, -0.002591, 0.3275), (0.008817, -0.002591, 0.3275), (0.01056, -0.00306, 0.3241), (0.008817, -0.00306, 0.3241), (0.01056, -0.005875, 0.3211), (0.008817, -0.005875, 0.3211), (0.01056, -0.01145, 0.3211), (0.008817, -0.01145, 0.3211), (0.01056, -0.01743, 0.3238), (0.008817, -0.01743, 0.3238), (0.01056, -0.02276, 0.3279), (0.008817, -0.02276, 0.3279), (0.01056, -0.004644, 0.3747), (0.01056, -0.02287, 0.3747), (0.008817, -0.02287, 0.3747), (0.008817, -0.004644, 0.3747), (0.01056, -0.004644, 0.3592), (0.01056, -0.02287, 0.3592), (0.008817, -0.02287, 0.3592), (0.008817, -0.004644, 0.3592), (0.008817, -0.002212, 0.363), (0.01056, -0.002212, 0.363), (0.008817, -0.002212, 0.3747), (0.01056, -0.002212, 0.3747), (0.01056, -0.01849, 0.3771), (0.008817, -0.01849, 0.3771), (0.01056, -0.01286, 0.3821), (0.008817, -0.01286, 0.3821), (0.01056, -0.007626, 0.3885), (0.008817, -0.007626, 0.3885), (0.01056, -0.003101, 0.3956), (0.008817, -0.003101, 0.3956), (0.01056, -0.001885, 0.4006), (0.008817, -0.001885, 0.4006), (0.01056, -0.000669, 0.3938), (0.008817, -0.000669, 0.3938), (0.01056, 0.001028, 0.3931), (0.008817, 0.001028, 0.3931), (0.01056, -0.004644, 0.3652), (0.01056, -0.02287, 0.3652), (0.008817, -0.004644, 0.3652), (0.008817, -0.02287, 0.3652), (0.01056, -0.002212, 0.3652), (0.008817, -0.002212, 0.3652), (0.008817, 0.0007296, 0.3747), (0.01056, 0.0007296, 0.3747), (0.01056, -0.001137, 0.3652), (0.008817, -0.001137, 0.3652), (0.01056, -0.02287, 0.3641), (0.008817, -0.02287, 0.3641), (0.01056, -0.004644, 0.3641), (0.008817, -0.004644, 0.3641), (0.01056, -0.002212, 0.3641), (0.008817, -0.002212, 0.3641), (0.008817, 0.006611, 0.3325), (0.008817, 0.006611, 0.363), (0.008817, 0.02484, 0.3325), (0.008817, 0.02484, 0.363), (0.01056, 0.006611, 0.3325), (0.01056, 0.006611, 0.363), (0.01056, 0.02484, 0.3325), (0.01056, 0.02484, 0.363), (0.008817, 0.006611, 0.3478), (0.008817, 0.02484, 0.3478), (0.01056, 0.02484, 0.3478), (0.01056, 0.006611, 0.3478), (0.008817, 0.006611, 0.3554), (0.008817, 0.02484, 0.3554), (0.01056, 0.02484, 0.3554), (0.01056, 0.006611, 0.3554), (0.01056, 0.001544, 0.3508), (0.01056, 0.001544, 0.3478), (0.008817, 0.001544, 0.3478), (0.008817, 0.001544, 0.3508), (0.008817, 0.004558, 0.3275), (0.01056, 0.004558, 0.3275), (0.008817, 0.005027, 0.3241), (0.01056, 0.005027, 0.3241), (0.008817, 0.007842, 0.3211), (0.01056, 0.007842, 0.3211), (0.008817, 0.01341, 0.3211), (0.01056, 0.01341, 0.3211), (0.008817, 0.01939, 0.3238), (0.01056, 0.01939, 0.3238), (0.008817, 0.02473, 0.3279), (0.01056, 0.02473, 0.3279), (0.008817, 0.006611, 0.3747), (0.008817, 0.02484, 0.3747), (0.01056, 0.02484, 0.3747), (0.01056, 0.006611, 0.3747), (0.008817, 0.006611, 0.3592), (0.008817, 0.02484, 0.3592), (0.01056, 0.02484, 0.3592), (0.01056, 0.006611, 0.3592), (0.01056, 0.004178, 0.363), (0.008817, 0.004178, 0.363), (0.01056, 0.004178, 0.3747), (0.008817, 0.004178, 0.3747), (0.008817, 0.02045, 0.3771), (0.01056, 0.02045, 0.3771), (0.008817, 0.01483, 0.3821), (0.01056, 0.01483, 0.3821), (0.008817, 0.009593, 0.3885), (0.01056, 0.009593, 0.3885), (0.008817, 0.005068, 0.3956), (0.01056, 0.005068, 0.3956), (0.008817, 0.003852, 0.4006), (0.01056, 0.003852, 0.4006), (0.008817, 0.002636, 0.3938), (0.01056, 0.002636, 0.3938), (0.008817, 0.000939, 0.3931), (0.01056, 0.000939, 0.3931), (0.008817, 0.006611, 0.3652), (0.008817, 0.02484, 0.3652), (0.01056, 0.006611, 0.3652), (0.01056, 0.02484, 0.3652), (0.008817, 0.004178, 0.3652), (0.01056, 0.004178, 0.3652), (0.01056, 0.001237, 0.3747), (0.008817, 0.001237, 0.3747), (0.008817, 0.003104, 0.3652), (0.01056, 0.003104, 0.3652), (0.008817, 0.02484, 0.3641), (0.01056, 0.02484, 0.3641), (0.008817, 0.006611, 0.3641), (0.01056, 0.006611, 0.3641), (0.008817, 0.004178, 0.3641), (0.01056, 0.004178, 0.3641)], [], [(36, 1, 3, 37), (37, 3, 7, 38), (38, 7, 5, 39), (39, 5, 1, 36), (2, 6, 4, 0), (59, 58, 32, 33), (4, 11, 8, 0), (6, 10, 11, 4), (2, 9, 10, 6), (0, 8, 9, 2), (11, 15, 16, 17), (10, 14, 15, 11), (9, 13, 14, 10), (8, 12, 13, 9), (17, 16, 19, 18), (15, 12, 19, 16), (12, 8, 18, 19), (8, 11, 17, 18), (4, 0, 20, 21), (21, 20, 22, 23), (23, 22, 24, 25), (25, 24, 26, 27), (27, 26, 28, 29), (29, 28, 30, 31), (2, 6, 31, 30), (34, 33, 32, 35), (35, 32, 43, 42), (61, 59, 33, 34), (60, 61, 34, 35), (15, 39, 36, 12), (14, 38, 39, 15), (13, 37, 38, 14), (12, 36, 37, 13), (63, 42, 64, 67), (1, 5, 40, 41), (60, 35, 42, 63), (70, 1, 41, 72), (39, 36, 41, 40), (34, 33, 44, 45), (45, 44, 46, 47), (47, 46, 48, 49), (49, 48, 50, 51), (51, 50, 52, 53), (53, 52, 54, 55), (55, 54, 56, 57), (32, 58, 62, 43), (71, 60, 63, 73), (72, 73, 63, 62), (71, 69, 61, 60), (69, 68, 59, 61), (68, 70, 58, 59), (66, 67, 64, 65), (42, 43, 65, 64), (62, 63, 67, 66), (43, 62, 66, 65), (57, 56, 65, 64), (32, 43, 65, 56, 54, 52, 50, 48, 46, 44, 33), (34, 45, 47, 49, 51, 53, 55, 57, 64, 42, 35), (2, 30, 28, 26, 24, 22, 20, 0), (4, 21, 23, 25, 27, 29, 31, 6), (41, 36, 1), (40, 5, 39), (3, 1, 70, 68), (7, 3, 68, 69), (5, 7, 69, 71), (41, 40, 73, 72), (5, 71, 73, 40), (58, 70, 72, 62), (67, 66, 72, 73), (72, 66, 62), (73, 67, 63), (110, 75, 77, 111), (111, 77, 81, 112), (112, 81, 79, 113), (113, 79, 75, 110), (76, 80, 78, 74), (133, 132, 106, 107), (78, 85, 82, 74), (80, 84, 85, 78), (76, 83, 84, 80), (74, 82, 83, 76), (85, 89, 90, 91), (84, 88, 89, 85), (83, 87, 88, 84), (82, 86, 87, 83), (91, 90, 93, 92), (89, 86, 93, 90), (86, 82, 92, 93), (82, 85, 91, 92), (78, 74, 94, 95), (95, 94, 96, 97), (97, 96, 98, 99), (99, 98, 100, 101), (101, 100, 102, 103), (103, 102, 104, 105), (76, 80, 105, 104), (108, 107, 106, 109), (109, 106, 117, 116), (135, 133, 107, 108), (134, 135, 108, 109), (89, 113, 110, 86), (88, 112, 113, 89), (87, 111, 112, 88), (86, 110, 111, 87), (137, 116, 138, 141), (75, 79, 114, 115), (134, 109, 116, 137), (144, 75, 115, 146), (113, 110, 115, 114), (108, 107, 118, 119), (119, 118, 120, 121), (121, 120, 122, 123), (123, 122, 124, 125), (125, 124, 126, 127), (127, 126, 128, 129), (129, 128, 130, 131), (106, 132, 136, 117), (145, 134, 137, 147), (146, 147, 137, 136), (145, 143, 135, 134), (143, 142, 133, 135), (142, 144, 132, 133), (140, 141, 138, 139), (116, 117, 139, 138), (136, 137, 141, 140), (117, 136, 140, 139), (131, 130, 139, 138), (106, 117, 139, 130, 128, 126, 124, 122, 120, 118, 107), (108, 119, 121, 123, 125, 127, 129, 131, 138, 116, 109), (76, 104, 102, 100, 98, 96, 94, 74), (78, 95, 97, 99, 101, 103, 105, 80), (115, 110, 75), (114, 79, 113), (77, 75, 144, 142), (81, 77, 142, 143), (79, 81, 143, 145), (115, 114, 147, 146), (79, 145, 147, 114), (132, 144, 146, 136), (141, 140, 146, 147), (146, 140, 136), (147, 141, 137), (138, 65, 131, 56)])
_uv = me_cube_011.uv_layers.new(name='UVMap')
_uv.uv.foreach_set('vector', [0.5938, 0.0, 0.625, 0.0, 0.625, 0.25, 0.5938, 0.25, 0.5938, 0.25, 0.625, 0.25, 0.625, 0.5, 0.5938, 0.5, 0.5938, 0.5, 0.625, 0.5, 0.625, 0.75, 0.5938, 0.75, 0.5938, 0.75, 0.625, 0.75, 0.625, 1.0, 0.5938, 1.0, 0.125, 0.5, 0.375, 0.5, 0.375, 0.75, 0.125, 0.75, 0.625, 0.25, 0.625, 0.0, 0.625, 0.0, 0.625, 0.25, 0.375, 0.75, 0.5, 0.75, 0.5, 1.0, 0.375, 1.0, 0.375, 0.5, 0.5, 0.5, 0.5, 0.75, 0.375, 0.75, 0.375, 0.25, 0.5, 0.25, 0.5, 0.5, 0.375, 0.5, 0.375, 0.0, 0.5, 0.0, 0.5, 0.25, 0.375, 0.25, 0.5, 0.75, 0.5625, 0.75, 0.5625, 0.75, 0.5, 0.75, 0.5, 0.5, 0.5625, 0.5, 0.5625, 0.75, 0.5, 0.75, 0.5, 0.25, 0.5625, 0.25, 0.5625, 0.5, 0.5, 0.5, 0.5, 0.0, 0.5625, 0.0, 0.5625, 0.25, 0.5, 0.25, 0.5, 0.75, 0.5625, 0.75, 0.5625, 1.0, 0.5, 1.0, 0.5625, 0.75, 0.5625, 1.0, 0.5625, 1.0, 0.5625, 0.75, 0.5625, 0.0, 0.5, 0.0, 0.5, 0.0, 0.5625, 0.0, 0.5, 1.0, 0.5, 0.75, 0.5, 0.75, 0.5, 1.0, 0.375, 0.75, 0.125, 0.75, 0.125, 0.75, 0.375, 0.75, 0.375, 0.75, 0.125, 0.75, 0.125, 0.75, 0.375, 0.75, 0.375, 0.75, 0.125, 0.75, 0.125, 0.75, 0.375, 0.75, 0.375, 0.75, 0.125, 0.75, 0.125, 0.75, 0.375, 0.75, 0.375, 0.75, 0.125, 0.75, 0.125, 0.75, 0.375, 0.75, 0.375, 0.75, 0.125, 0.75, 0.125, 0.75, 0.375, 0.75, 0.125, 0.5, 0.375, 0.5, 0.375, 0.75, 0.125, 0.75, 0.625, 0.5, 0.875, 0.5, 0.875, 0.75, 0.625, 0.75, 0.625, 0.75, 0.875, 0.75, 0.875, 0.75, 0.625, 0.75, 0.625, 0.5, 0.625, 0.25, 0.625, 0.25, 0.625, 0.5, 0.625, 0.75, 0.625, 0.5, 0.625, 0.5, 0.625, 0.75, 0.5625, 0.75, 0.5938, 0.75, 0.5938, 1.0, 0.5625, 1.0, 0.5625, 0.5, 0.5938, 0.5, 0.5938, 0.75, 0.5625, 0.75, 0.5625, 0.25, 0.5938, 0.25, 0.5938, 0.5, 0.5625, 0.5, 0.5625, 0.0, 0.5938, 0.0, 0.5938, 0.25, 0.5625, 0.25, 0.625, 0.75, 0.625, 0.75, 0.625, 0.75, 0.625, 0.75, 0.625, 1.0, 0.625, 0.75, 0.625, 0.75, 0.625, 1.0, 0.625, 0.75, 0.625, 0.75, 0.625, 0.75, 0.625, 0.75, 0.625, 0.0, 0.625, 0.0, 0.625, 0.0, 0.625, 0.0, 0.5938, 0.75, 0.5938, 1.0, 0.625, 1.0, 0.625, 0.75, 0.625, 0.5, 0.875, 0.5, 0.875, 0.5, 0.625, 0.5, 0.625, 0.5, 0.875, 0.5, 0.875, 0.5, 0.625, 0.5, 0.625, 0.5, 0.875, 0.5, 0.875, 0.5, 0.625, 0.5, 0.625, 0.5, 0.875, 0.5, 0.875, 0.5, 0.625, 0.5, 0.625, 0.5, 0.875, 0.5, 0.875, 0.5, 0.625, 0.5, 0.625, 0.5, 0.875, 0.5, 0.875, 0.5, 0.625, 0.5, 0.625, 0.5, 0.875, 0.5, 0.875, 0.5, 0.625, 0.5, 0.625, 0.0, 0.625, 0.0, 0.625, 0.0, 0.625, 0.0, 0.625, 0.75, 0.625, 0.75, 0.625, 0.75, 0.625, 0.75, 0.625, 1.0, 0.625, 0.75, 0.625, 0.75, 0.625, 1.0, 0.625, 0.75, 0.625, 0.5, 0.625, 0.5, 0.625, 0.75, 0.625, 0.5, 0.625, 0.25, 0.625, 0.25, 0.625, 0.5, 0.625, 0.25, 0.625, 0.0, 0.625, 0.0, 0.625, 0.25, 0.625, 1.0, 0.625, 0.75, 0.625, 0.75, 0.625, 1.0, 0.625, 0.75, 0.875, 0.75, 0.875, 0.75, 0.625, 0.75, 0.625, 1.0, 0.625, 0.75, 0.625, 0.75, 0.625, 1.0, 0.625, 0.0, 0.625, 0.0, 0.625, 0.0, 0.625, 0.0, 0.625, 0.5, 0.875, 0.5, 0.625, 1.0, 0.625, 0.75, 0.0, 0.0, 0.0, 0.0, 0.0, 0.0, 0.0, 0.0, 0.0, 0.0, 0.0, 0.0, 0.0, 0.0, 0.0, 0.0, 0.0, 0.0, 0.0, 0.0, 0.0, 0.0, 0.0, 0.0, 0.0, 0.0, 0.0, 0.0, 0.0, 0.0, 0.0, 0.0, 0.0, 0.0, 0.0, 0.0, 0.0, 0.0, 0.0, 0.0, 0.0, 0.0, 0.0, 0.0, 0.0, 0.0, 0.0, 0.0, 0.0, 0.0, 0.0, 0.0, 0.0, 0.0, 0.0, 0.0, 0.0, 0.0, 0.0, 0.0, 0.0, 0.0, 0.0, 0.0, 0.0, 0.0, 0.0, 0.0, 0.0, 0.0, 0.0, 0.0, 0.0, 0.0, 0.0, 0.0, 0.0, 0.0, 0.0, 0.0, 0.0, 0.0, 0.0, 0.0, 0.0, 0.0, 0.0, 0.0, 0.625, 0.25, 0.625, 0.0, 0.625, 0.0, 0.625, 0.25, 0.625, 0.5, 0.625, 0.25, 0.625, 0.25, 0.625, 0.5, 0.625, 0.75, 0.625, 0.5, 0.625, 0.5, 0.625, 0.75, 0.625, 1.0, 0.625, 0.75, 0.625, 0.75, 0.625, 1.0, 0.625, 0.75, 0.625, 0.75, 0.625, 0.75, 0.625, 0.75, 0.625, 0.0, 0.625, 0.0, 0.625, 0.0, 0.625, 0.0, 0.625, 0.75, 0.625, 1.0, 0.625, 1.0, 0.625, 0.75, 0.0, 0.0, 0.0, 0.0, 0.0, 0.0, 0.0, 0.0, 0.0, 0.0, 0.0, 0.0, 0.5938, 0.0, 0.625, 0.0, 0.625, 0.25, 0.5938, 0.25, 0.5938, 0.25, 0.625, 0.25, 0.625, 0.5, 0.5938, 0.5, 0.5938, 0.5, 0.625, 0.5, 0.625, 0.75, 0.5938, 0.75, 0.5938, 0.75, 0.625, 0.75, 0.625, 1.0, 0.5938, 1.0, 0.125, 0.5, 0.375, 0.5, 0.375, 0.75, 0.125, 0.75, 0.625, 0.25, 0.625, 0.0, 0.625, 0.0, 0.625, 0.25, 0.375, 0.75, 0.5, 0.75, 0.5, 1.0, 0.375, 1.0, 0.375, 0.5, 0.5, 0.5, 0.5, 0.75, 0.375, 0.75, 0.375, 0.25, 0.5, 0.25, 0.5, 0.5, 0.375, 0.5, 0.375, 0.0, 0.5, 0.0, 0.5, 0.25, 0.375, 0.25, 0.5, 0.75, 0.5625, 0.75, 0.5625, 0.75, 0.5, 0.75, 0.5, 0.5, 0.5625, 0.5, 0.5625, 0.75, 0.5, 0.75, 0.5, 0.25, 0.5625, 0.25, 0.5625, 0.5, 0.5, 0.5, 0.5, 0.0, 0.5625, 0.0, 0.5625, 0.25, 0.5, 0.25, 0.5, 0.75, 0.5625, 0.75, 0.5625, 1.0, 0.5, 1.0, 0.5625, 0.75, 0.5625, 1.0, 0.5625, 1.0, 0.5625, 0.75, 0.5625, 0.0, 0.5, 0.0, 0.5, 0.0, 0.5625, 0.0, 0.5, 1.0, 0.5, 0.75, 0.5, 0.75, 0.5, 1.0, 0.375, 0.75, 0.125, 0.75, 0.125, 0.75, 0.375, 0.75, 0.375, 0.75, 0.125, 0.75, 0.125, 0.75, 0.375, 0.75, 0.375, 0.75, 0.125, 0.75, 0.125, 0.75, 0.375, 0.75, 0.375, 0.75, 0.125, 0.75, 0.125, 0.75, 0.375, 0.75, 0.375, 0.75, 0.125, 0.75, 0.125, 0.75, 0.375, 0.75, 0.375, 0.75, 0.125, 0.75, 0.125, 0.75, 0.375, 0.75, 0.125, 0.5, 0.375, 0.5, 0.375, 0.75, 0.125, 0.75, 0.625, 0.5, 0.875, 0.5, 0.875, 0.75, 0.625, 0.75, 0.625, 0.75, 0.875, 0.75, 0.875, 0.75, 0.625, 0.75, 0.625, 0.5, 0.625, 0.25, 0.625, 0.25, 0.625, 0.5, 0.625, 0.75, 0.625, 0.5, 0.625, 0.5, 0.625, 0.75, 0.5625, 0.75, 0.5938, 0.75, 0.5938, 1.0, 0.5625, 1.0, 0.5625, 0.5, 0.5938, 0.5, 0.5938, 0.75, 0.5625, 0.75, 0.5625, 0.25, 0.5938, 0.25, 0.5938, 0.5, 0.5625, 0.5, 0.5625, 0.0, 0.5938, 0.0, 0.5938, 0.25, 0.5625, 0.25, 0.625, 0.75, 0.625, 0.75, 0.625, 0.75, 0.625, 0.75, 0.625, 1.0, 0.625, 0.75, 0.625, 0.75, 0.625, 1.0, 0.625, 0.75, 0.625, 0.75, 0.625, 0.75, 0.625, 0.75, 0.625, 0.0, 0.625, 0.0, 0.625, 0.0, 0.625, 0.0, 0.5938, 0.75, 0.5938, 1.0, 0.625, 1.0, 0.625, 0.75, 0.625, 0.5, 0.875, 0.5, 0.875, 0.5, 0.625, 0.5, 0.625, 0.5, 0.875, 0.5, 0.875, 0.5, 0.625, 0.5, 0.625, 0.5, 0.875, 0.5, 0.875, 0.5, 0.625, 0.5, 0.625, 0.5, 0.875, 0.5, 0.875, 0.5, 0.625, 0.5, 0.625, 0.5, 0.875, 0.5, 0.875, 0.5, 0.625, 0.5, 0.625, 0.5, 0.875, 0.5, 0.875, 0.5, 0.625, 0.5, 0.625, 0.5, 0.875, 0.5, 0.875, 0.5, 0.625, 0.5, 0.625, 0.0, 0.625, 0.0, 0.625, 0.0, 0.625, 0.0, 0.625, 0.75, 0.625, 0.75, 0.625, 0.75, 0.625, 0.75, 0.625, 1.0, 0.625, 0.75, 0.625, 0.75, 0.625, 1.0, 0.625, 0.75, 0.625, 0.5, 0.625, 0.5, 0.625, 0.75, 0.625, 0.5, 0.625, 0.25, 0.625, 0.25, 0.625, 0.5, 0.625, 0.25, 0.625, 0.0, 0.625, 0.0, 0.625, 0.25, 0.625, 1.0, 0.625, 0.75, 0.625, 0.75, 0.625, 1.0, 0.625, 0.75, 0.875, 0.75, 0.875, 0.75, 0.625, 0.75, 0.625, 1.0, 0.625, 0.75, 0.625, 0.75, 0.625, 1.0, 0.625, 0.0, 0.625, 0.0, 0.625, 0.0, 0.625, 0.0, 0.625, 0.5, 0.875, 0.5, 0.625, 1.0, 0.625, 0.75, 0.0, 0.0, 0.0, 0.0, 0.0, 0.0, 0.0, 0.0, 0.0, 0.0, 0.0, 0.0, 0.0, 0.0, 0.0, 0.0, 0.0, 0.0, 0.0, 0.0, 0.0, 0.0, 0.0, 0.0, 0.0, 0.0, 0.0, 0.0, 0.0, 0.0, 0.0, 0.0, 0.0, 0.0, 0.0, 0.0, 0.0, 0.0, 0.0, 0.0, 0.0, 0.0, 0.0, 0.0, 0.0, 0.0, 0.0, 0.0, 0.0, 0.0, 0.0, 0.0, 0.0, 0.0, 0.0, 0.0, 0.0, 0.0, 0.0, 0.0, 0.0, 0.0, 0.0, 0.0, 0.0, 0.0, 0.0, 0.0, 0.0, 0.0, 0.0, 0.0, 0.0, 0.0, 0.0, 0.0, 0.0, 0.0, 0.0, 0.0, 0.0, 0.0, 0.0, 0.0, 0.0, 0.0, 0.0, 0.0, 0.625, 0.25, 0.625, 0.0, 0.625, 0.0, 0.625, 0.25, 0.625, 0.5, 0.625, 0.25, 0.625, 0.25, 0.625, 0.5, 0.625, 0.75, 0.625, 0.5, 0.625, 0.5, 0.625, 0.75, 0.625, 1.0, 0.625, 0.75, 0.625, 0.75, 0.625, 1.0, 0.625, 0.75, 0.625, 0.75, 0.625, 0.75, 0.625, 0.75, 0.625, 0.0, 0.625, 0.0, 0.625, 0.0, 0.625, 0.0, 0.625, 0.75, 0.625, 1.0, 0.625, 1.0, 0.625, 0.75, 0.0, 0.0, 0.0, 0.0, 0.0, 0.0, 0.0, 0.0, 0.0, 0.0, 0.0, 0.0, 0.0, 0.0, 0.0, 0.0, 0.0, 0.0, 0.0, 0.0])
me_cube_011.materials.append(mat_material_001)
me_cube_011.use_remesh_fix_poles = True
me_cube_011.use_remesh_preserve_attributes = False
me_cube_011.use_mirror_vertex_groups = False
me_cube_011.update()
me_cylinder_002 = bpy.data.meshes.new('Cylinder.002')
me_cylinder_002.from_pydata([(0.0004031, 0.01864, 0.2065), (0.01337, 0.01323, 0.2065), (0.01874, 0.0001682, 0.2065), (0.01337, -0.01289, 0.2065), (0.0004031, -0.0183, 0.2065), (-0.01256, -0.01289, 0.2065), (-0.01793, 0.0001682, 0.2065), (-0.01256, 0.01323, 0.2065), (1.501e-16, 0.01419, 0.006993), (0.009958, 0.01003, 0.006993), (0.01408, -6.201e-10, 0.006993), (0.009958, -0.01003, 0.006993), (-1.231e-09, -0.01419, 0.006993), (-0.009958, -0.01003, 0.006993), (-0.01408, 1.692e-10, 0.006993), (-0.009958, 0.01003, 0.006993), (-0.0001214, 0.009345, 0.0964), (0.006474, 0.006593, 0.0964), (-0.006716, 0.006593, 0.0964), (0.009205, -5.067e-05, 0.0964), (0.006474, -0.006694, 0.0964), (-0.0001214, -0.009446, 0.0964), (-0.006716, -0.006694, 0.0964), (-0.009448, -5.067e-05, 0.0964), (-0.01525, -0.006361, 0.2065), (-0.01202, -0.005016, 0.006993), (-0.008082, -0.003372, 0.0964), (0.01057, 0.0106, 0.2194), (7.181e-05, 0.01498, 0.2194), (0.01491, 2.996e-05, 0.2194), (0.01057, -0.01054, 0.2194), (7.181e-05, -0.01492, 0.2194), (-0.01042, -0.01054, 0.2194), (-0.01259, -0.005255, 0.2194), (-0.01042, 0.0106, 0.2194), (-0.01477, 2.996e-05, 0.2194), (0.001644, 0.0106, 0.259), (-0.0009832, 0.01498, 0.259), (0.002733, 2.996e-05, 0.259), (0.001644, -0.01054, 0.259), (-0.0009832, -0.01492, 0.259), (-0.003611, -0.01054, 0.259), (-0.004155, -0.005255, 0.259), (-0.003611, 0.0106, 0.259), (-0.004699, 2.996e-05, 0.259), (0.006185, 0.02605, 0.2637), (-0.0004462, 0.0365, 0.2637), (0.008932, 0.0008439, 0.2637), (0.006185, -0.02437, 0.2637), (-0.0004462, -0.03481, 0.2637), (-0.007078, -0.02437, 0.2637), (-0.008451, -0.01176, 0.2637), (-0.007078, 0.02605, 0.2637), (-0.009824, 0.0008439, 0.2637), (0.00547, 0.02352, 0.9743), (-0.0005301, 0.03297, 0.9743), (0.007956, 0.0007121, 0.9743), (0.00547, -0.0221, 0.9743), (-0.0005301, -0.03155, 0.9743), (-0.00653, -0.0221, 0.9743), (-0.007773, -0.01069, 0.9743), (-0.00653, 0.02352, 0.9743), (-0.009016, 0.0007122, 0.9743), (0.003235, 0.0156, 1.037), (-0.0007882, 0.02194, 1.037), (0.004902, 0.0003058, 1.037), (0.003235, -0.01499, 1.037), (-0.0007882, -0.02132, 1.037), (-0.004811, -0.01499, 1.037), (-0.005645, -0.007342, 1.037), (-0.004811, 0.0156, 1.037), (-0.006478, 0.0003058, 1.037), (-0.0001048, 0.003783, 1.088), (-0.001183, 0.005481, 1.088), (0.0003418, -0.0003162, 1.088), (-0.0001048, -0.004415, 1.088), (-0.001183, -0.006113, 1.088), (-0.002261, -0.004415, 1.088), (-0.002485, -0.002366, 1.088), (-0.002261, 0.003783, 1.088), (-0.002708, -0.0003162, 1.088), (7.181e-05, 0.03886, 0.264), (7.181e-05, 0.01498, 0.2194), (-0.0009832, 0.01498, 0.259), (7.181e-05, 0.03886, 0.264), (-0.001061, -0.0003162, 1.101), (-0.001306, -0.0003162, 1.101), (0.009415, 0.009495, 0.02093), (0.01332, -7.897e-06, 0.02093), (0.009415, -0.009511, 0.02093), (-1.893e-05, -0.01345, 0.02093), (-0.009453, -0.009511, 0.02093), (-0.01336, -7.896e-06, 0.02093), (-1.892e-05, 0.01343, 0.02093), (-0.009453, 0.009495, 0.02093), (-0.01141, -0.00476, 0.02093), (-0.00053, 0.03297, 0.6503), (0.00547, 0.02352, 0.6503), (-0.00653, 0.02352, 0.6503), (-0.00053, -0.03155, 0.6503), (-0.00653, -0.0221, 0.6503), (0.007956, 0.0007121, 0.6503), (-0.007773, -0.01069, 0.6503), (-0.009016, 0.0007122, 0.6503), (0.00547, -0.0221, 0.6503), (2.098e-10, 0.0076, 0.001023), (1.426e-10, 0.01134, 0.002936), (0.005335, 0.005374, 0.001023), (0.00796, 0.008019, 0.002936), (0.007544, -4.228e-10, 0.001023), (0.01126, -5.578e-10, 0.002936), (0.005335, -0.005374, 0.001023), (0.00796, -0.008019, 0.002936), (-1.154e-09, -0.0076, 0.001023), (-6.798e-10, -0.01134, 0.002936), (-0.005335, -0.005374, 0.001023), (-0.00796, -0.008019, 0.002936), (-0.007544, -1.057e-10, 0.001023), (-0.01126, 5.422e-11, 0.002936), (-0.005335, 0.005374, 0.001023), (-0.00796, 0.008019, 0.002936), (-0.009609, -0.00401, 0.002936), (-0.006439, -0.002687, 0.001023), (0.006185, 0.02605, 0.4428), (-0.007078, -0.02437, 0.4428), (0.008932, 0.0008439, 0.4428), (-0.009824, 0.0008439, 0.4428), (0.006185, -0.02437, 0.4428), (-0.0004462, 0.0365, 0.4428), (-0.007078, 0.02605, 0.4428), (-0.0004462, -0.03481, 0.4428), (-0.008451, -0.01176, 0.4428), (-0.00053, 0.03297, 0.8123), (-0.00653, 0.02352, 0.8123), (-0.00053, -0.03155, 0.8123), (-0.007773, -0.01069, 0.8123), (0.00547, 0.02352, 0.8123), (-0.00653, -0.0221, 0.8123), (0.007956, 0.0007121, 0.8123), (-0.009016, 0.0007122, 0.8123), (0.00547, -0.0221, 0.8123), (0.009503, 0.009582, 0.01866), (0.01345, -6.615e-06, 0.01866), (0.009503, -0.009596, 0.01866), (-1.585e-05, -0.01357, 0.01866), (-0.009535, -0.009596, 0.01866), (-0.01348, -6.615e-06, 0.01866), (-0.01151, -0.004801, 0.01866), (-1.585e-05, 0.01355, 0.01866), (-0.009535, 0.009582, 0.01866), (0.009515, 0.009594, 0.01836), (0.01346, -6.443e-06, 0.01836), (0.009515, -0.009607, 0.01836), (-1.544e-05, -0.01358, 0.01836), (-0.009546, -0.009607, 0.01836), (-0.01349, -6.443e-06, 0.01836), (-0.01152, -0.004807, 0.01836), (-1.544e-05, 0.01357, 0.01836), (-0.009546, 0.009594, 0.01836)], [(81, 84)], [(18, 7, 0, 16), (19, 2, 3, 20), (20, 3, 4, 21), (21, 4, 5, 22), (26, 24, 6, 23), (23, 6, 7, 18), (4, 3, 30, 31), (17, 1, 2, 19), (16, 0, 1, 17), (105, 107, 109, 111, 113, 115, 122, 117, 119), (10, 11, 112, 110), (11, 12, 114, 112), (12, 13, 116, 114), (13, 25, 121, 116), (25, 14, 118, 121), (8, 9, 108, 106), (9, 10, 110, 108), (93, 16, 17, 87), (87, 17, 19, 88), (92, 23, 18, 94), (95, 26, 23, 92), (90, 21, 22, 91), (89, 20, 21, 90), (88, 19, 20, 89), (94, 18, 16, 93), (91, 22, 26, 95), (14, 15, 120, 118), (22, 5, 24, 26), (35, 33, 42, 44), (1, 0, 28, 27), (0, 7, 34, 28), (5, 4, 31, 32), (2, 1, 27, 29), (24, 5, 32, 33), (6, 24, 33, 35), (3, 2, 29, 30), (7, 6, 35, 34), (37, 43, 52, 46), (33, 32, 41, 42), (30, 29, 38, 39), (34, 35, 44, 43), (31, 30, 39, 40), (27, 28, 37, 36), (28, 34, 43, 37), (32, 31, 40, 41), (29, 27, 36, 38), (136, 132, 55, 54), (41, 40, 49, 50), (38, 36, 45, 47), (44, 42, 51, 53), (42, 41, 50, 51), (39, 38, 47, 48), (43, 44, 53, 52), (40, 39, 48, 49), (36, 37, 46, 45), (61, 62, 71, 70), (132, 133, 61, 55), (137, 134, 58, 59), (138, 136, 54, 56), (139, 135, 60, 62), (135, 137, 59, 60), (140, 138, 56, 57), (133, 139, 62, 61), (134, 140, 57, 58), (71, 69, 78, 80), (58, 57, 66, 67), (54, 55, 64, 63), (55, 61, 70, 64), (59, 58, 67, 68), (56, 54, 63, 65), (62, 60, 69, 71), (60, 59, 68, 69), (57, 56, 65, 66), (69, 68, 77, 78), (66, 65, 74, 75), (70, 71, 80, 79), (67, 66, 75, 76), (63, 64, 73, 72), (64, 70, 79, 73), (68, 67, 76, 77), (65, 63, 72, 74), (28, 37, 83, 82), (85, 76, 86), (75, 74, 85, 76), (76, 86, 80, 78, 77), (73, 85, 86), (73, 85, 74, 72), (80, 86, 73, 79), (145, 91, 95, 147), (149, 94, 93, 148), (142, 88, 89, 143), (143, 89, 90, 144), (144, 90, 91, 145), (147, 95, 92, 146), (146, 92, 94, 149), (141, 87, 88, 142), (148, 93, 87, 141), (130, 127, 104, 99), (129, 126, 103, 98), (127, 125, 101, 104), (131, 124, 100, 102), (126, 131, 102, 103), (125, 123, 97, 101), (124, 130, 99, 100), (128, 129, 98, 96), (123, 128, 96, 97), (107, 105, 106, 108), (109, 107, 108, 110), (111, 109, 110, 112), (113, 111, 112, 114), (115, 113, 114, 116), (122, 115, 116, 121), (119, 117, 118, 120), (105, 119, 120, 106), (117, 122, 121, 118), (15, 8, 106, 120), (45, 46, 128, 123), (46, 52, 129, 128), (50, 49, 130, 124), (47, 45, 123, 125), (53, 51, 131, 126), (51, 50, 124, 131), (48, 47, 125, 127), (52, 53, 126, 129), (49, 48, 127, 130), (99, 104, 140, 134), (98, 103, 139, 133), (104, 101, 138, 140), (102, 100, 137, 135), (103, 102, 135, 139), (101, 97, 136, 138), (100, 99, 134, 137), (96, 98, 133, 132), (97, 96, 132, 136), (157, 148, 141, 150), (150, 141, 142, 151), (155, 146, 149, 158), (156, 147, 146, 155), (153, 144, 145, 154), (152, 143, 144, 153), (151, 142, 143, 152), (158, 149, 148, 157), (154, 145, 147, 156), (13, 154, 156, 25), (15, 158, 157, 8), (10, 151, 152, 11), (11, 152, 153, 12), (12, 153, 154, 13), (25, 156, 155, 14), (14, 155, 158, 15), (9, 150, 151, 10), (8, 157, 150, 9)])
me_cylinder_002.polygons.foreach_set('material_index', [0, 0, 0, 0, 0, 0, 1, 0, 0, 1, 1, 1, 1, 1, 1, 1, 1, 0, 0, 0, 0, 0, 0, 0, 0, 0, 1, 0, 0, 1, 1, 1, 1, 1, 1, 1, 1, 2, 0, 0, 0, 0, 0, 0, 0, 0, 2, 2, 2, 2, 2, 2, 2, 2, 2, 2, 2, 2, 2, 2, 2, 2, 2, 2, 2, 2, 2, 2, 2, 2, 2, 2, 2, 2, 2, 2, 2, 2, 2, 2, 2, 0, 2, 2, 2, 2, 2, 2, 1, 1, 1, 1, 1, 1, 1, 1, 1, 2, 2, 2, 2, 2, 2, 2, 2, 2, 1, 1, 1, 1, 1, 1, 1, 1, 1, 1, 2, 2, 2, 2, 2, 2, 2, 2, 2, 2, 2, 2, 2, 2, 2, 2, 2, 2, 3, 3, 3, 3, 3, 3, 3, 3, 3, 1, 1, 1, 1, 1, 1, 1, 1, 1])
_uv = me_cylinder_002.uv_layers.new(name='UVMap')
_uv.uv.foreach_set('vector', [0.125, 0.7295, 0.125, 1.0, 0.0, 1.0, 0.0, 0.7295, 0.75, 0.7295, 0.75, 1.0, 0.625, 1.0, 0.625, 0.7295, 0.625, 0.7295, 0.625, 1.0, 0.5, 1.0, 0.5, 0.7295, 0.5, 0.7295, 0.5, 1.0, 0.375, 1.0, 0.375, 0.7295, 0.3125, 0.7295, 0.3125, 1.0, 0.25, 1.0, 0.25, 0.7295, 0.25, 0.7295, 0.25, 1.0, 0.125, 1.0, 0.125, 0.7295, 0.5, 1.0, 0.625, 1.0, 0.625, 1.0, 0.5, 1.0, 0.875, 0.7295, 0.875, 1.0, 0.75, 1.0, 0.75, 0.7295, 1.0, 0.7295, 1.0, 1.0, 0.875, 1.0, 0.875, 0.7295, 0.75, 0.3786, 0.8409, 0.3409, 0.8786, 0.25, 0.8409, 0.1591, 0.75, 0.1214, 0.6591, 0.1591, 0.6403, 0.2045, 0.6214, 0.25, 0.6591, 0.3409, 0.75, 0.5099, 0.625, 0.5099, 0.6375, 0.5032, 0.7375, 0.5032, 0.625, 0.5099, 0.5, 0.5099, 0.5125, 0.5032, 0.6125, 0.5032, 0.5, 0.5099, 0.375, 0.5099, 0.3875, 0.5032, 0.4875, 0.5032, 0.375, 0.5099, 0.3125, 0.5099, 0.3125, 0.5032, 0.3625, 0.5032, 0.3125, 0.5099, 0.25, 0.5099, 0.2625, 0.5032, 0.3125, 0.5032, 1.0, 0.5099, 0.875, 0.5099, 0.8875, 0.5032, 0.9875, 0.5032, 0.875, 0.5099, 0.75, 0.5099, 0.7625, 0.5032, 0.8625, 0.5032, 1.0, 0.5441, 1.0, 0.7295, 0.875, 0.7295, 0.875, 0.5441, 0.875, 0.5441, 0.875, 0.7295, 0.75, 0.7295, 0.75, 0.5441, 0.25, 0.5441, 0.25, 0.7295, 0.125, 0.7295, 0.125, 0.5441, 0.3125, 0.5441, 0.3125, 0.7295, 0.25, 0.7295, 0.25, 0.5441, 0.5, 0.5441, 0.5, 0.7295, 0.375, 0.7295, 0.375, 0.5441, 0.625, 0.5441, 0.625, 0.7295, 0.5, 0.7295, 0.5, 0.5441, 0.75, 0.5441, 0.75, 0.7295, 0.625, 0.7295, 0.625, 0.5441, 0.125, 0.5441, 0.125, 0.7295, 0.0, 0.7295, 0.0, 0.5441, 0.375, 0.5441, 0.375, 0.7295, 0.3125, 0.7295, 0.3125, 0.5441, 0.25, 0.5099, 0.125, 0.5099, 0.1375, 0.5032, 0.2375, 0.5032, 0.375, 0.7295, 0.375, 1.0, 0.3125, 1.0, 0.3125, 0.7295, 0.25, 1.0, 0.3125, 1.0, 0.3125, 1.0, 0.25, 1.0, 0.875, 1.0, 1.0, 1.0, 1.0, 1.0, 0.875, 1.0, 0.0, 1.0, 0.125, 1.0, 0.125, 1.0, 0.0, 1.0, 0.375, 1.0, 0.5, 1.0, 0.5, 1.0, 0.375, 1.0, 0.75, 1.0, 0.875, 1.0, 0.875, 1.0, 0.75, 1.0, 0.3125, 1.0, 0.375, 1.0, 0.375, 1.0, 0.3125, 1.0, 0.25, 1.0, 0.3125, 1.0, 0.3125, 1.0, 0.25, 1.0, 0.625, 1.0, 0.75, 1.0, 0.75, 1.0, 0.625, 1.0, 0.125, 1.0, 0.25, 1.0, 0.25, 1.0, 0.125, 1.0, 0.0, 1.0, 0.125, 1.0, 0.125, 1.0, 0.0, 1.0, 0.3125, 1.0, 0.375, 1.0, 0.375, 1.0, 0.3125, 1.0, 0.625, 1.0, 0.75, 1.0, 0.75, 1.0, 0.625, 1.0, 0.125, 1.0, 0.25, 1.0, 0.25, 1.0, 0.125, 1.0, 0.5, 1.0, 0.625, 1.0, 0.625, 1.0, 0.5, 1.0, 0.875, 1.0, 1.0, 1.0, 1.0, 1.0, 0.875, 1.0, 0.0, 1.0, 0.125, 1.0, 0.125, 1.0, 0.0, 1.0, 0.375, 1.0, 0.5, 1.0, 0.5, 1.0, 0.375, 1.0, 0.75, 1.0, 0.875, 1.0, 0.875, 1.0, 0.75, 1.0, 0.875, 1.0, 1.0, 1.0, 1.0, 1.0, 0.875, 1.0, 0.375, 1.0, 0.5, 1.0, 0.5, 1.0, 0.375, 1.0, 0.75, 1.0, 0.875, 1.0, 0.875, 1.0, 0.75, 1.0, 0.25, 1.0, 0.3125, 1.0, 0.3125, 1.0, 0.25, 1.0, 0.3125, 1.0, 0.375, 1.0, 0.375, 1.0, 0.3125, 1.0, 0.625, 1.0, 0.75, 1.0, 0.75, 1.0, 0.625, 1.0, 0.125, 1.0, 0.25, 1.0, 0.25, 1.0, 0.125, 1.0, 0.5, 1.0, 0.625, 1.0, 0.625, 1.0, 0.5, 1.0, 0.875, 1.0, 1.0, 1.0, 1.0, 1.0, 0.875, 1.0, 0.125, 1.0, 0.25, 1.0, 0.25, 1.0, 0.125, 1.0, 0.0, 1.0, 0.125, 1.0, 0.125, 1.0, 0.0, 1.0, 0.375, 1.0, 0.5, 1.0, 0.5, 1.0, 0.375, 1.0, 0.75, 1.0, 0.875, 1.0, 0.875, 1.0, 0.75, 1.0, 0.25, 1.0, 0.3125, 1.0, 0.3125, 1.0, 0.25, 1.0, 0.3125, 1.0, 0.375, 1.0, 0.375, 1.0, 0.3125, 1.0, 0.625, 1.0, 0.75, 1.0, 0.75, 1.0, 0.625, 1.0, 0.125, 1.0, 0.25, 1.0, 0.25, 1.0, 0.125, 1.0, 0.5, 1.0, 0.625, 1.0, 0.625, 1.0, 0.5, 1.0, 0.25, 1.0, 0.3125, 1.0, 0.3125, 1.0, 0.25, 1.0, 0.5, 1.0, 0.625, 1.0, 0.625, 1.0, 0.5, 1.0, 0.875, 1.0, 1.0, 1.0, 1.0, 1.0, 0.875, 1.0, 0.0, 1.0, 0.125, 1.0, 0.125, 1.0, 0.0, 1.0, 0.375, 1.0, 0.5, 1.0, 0.5, 1.0, 0.375, 1.0, 0.75, 1.0, 0.875, 1.0, 0.875, 1.0, 0.75, 1.0, 0.25, 1.0, 0.3125, 1.0, 0.3125, 1.0, 0.25, 1.0, 0.3125, 1.0, 0.375, 1.0, 0.375, 1.0, 0.3125, 1.0, 0.625, 1.0, 0.75, 1.0, 0.75, 1.0, 0.625, 1.0, 0.3125, 1.0, 0.375, 1.0, 0.375, 1.0, 0.3125, 1.0, 0.625, 1.0, 0.75, 1.0, 0.75, 1.0, 0.625, 1.0, 0.125, 1.0, 0.25, 1.0, 0.25, 1.0, 0.125, 1.0, 0.5, 1.0, 0.625, 1.0, 0.625, 1.0, 0.5, 1.0, 0.875, 1.0, 1.0, 1.0, 1.0, 1.0, 0.875, 1.0, 0.0, 1.0, 0.125, 1.0, 0.125, 1.0, 0.0, 1.0, 0.375, 1.0, 0.5, 1.0, 0.5, 1.0, 0.375, 1.0, 0.75, 1.0, 0.875, 1.0, 0.875, 1.0, 0.75, 1.0, 0.0, 1.0, 0.0, 1.0, 0.0, 1.0, 0.0, 1.0, 0.0, 0.0, 0.0, 0.0, 0.0, 0.0, 0.625, 1.0, 0.75, 1.0, 0.0, 0.0, 0.5, 1.0, 0.0, 0.0, 0.0, 0.0, 0.25, 1.0, 0.3125, 1.0, 0.375, 1.0, 0.0, 0.0, 0.0, 0.0, 0.0, 0.0, 0.0, 0.0, 0.0, 0.0, 0.75, 1.0, 0.875, 1.0, 0.25, 1.0, 0.0, 0.0, 0.0, 0.0, 0.125, 1.0, 0.375, 0.5386, 0.375, 0.5441, 0.3125, 0.5441, 0.3125, 0.5386, 0.125, 0.5386, 0.125, 0.5441, 0.0, 0.5441, 0.0, 0.5386, 0.75, 0.5386, 0.75, 0.5441, 0.625, 0.5441, 0.625, 0.5386, 0.625, 0.5386, 0.625, 0.5441, 0.5, 0.5441, 0.5, 0.5386, 0.5, 0.5386, 0.5, 0.5441, 0.375, 0.5441, 0.375, 0.5386, 0.3125, 0.5386, 0.3125, 0.5441, 0.25, 0.5441, 0.25, 0.5386, 0.25, 0.5386, 0.25, 0.5441, 0.125, 0.5441, 0.125, 0.5386, 0.875, 0.5386, 0.875, 0.5441, 0.75, 0.5441, 0.75, 0.5386, 1.0, 0.5386, 1.0, 0.5441, 0.875, 0.5441, 0.875, 0.5386, 0.5, 1.0, 0.625, 1.0, 0.625, 1.0, 0.5, 1.0, 0.125, 1.0, 0.25, 1.0, 0.25, 1.0, 0.125, 1.0, 0.625, 1.0, 0.75, 1.0, 0.75, 1.0, 0.625, 1.0, 0.3125, 1.0, 0.375, 1.0, 0.375, 1.0, 0.3125, 1.0, 0.25, 1.0, 0.3125, 1.0, 0.3125, 1.0, 0.25, 1.0, 0.75, 1.0, 0.875, 1.0, 0.875, 1.0, 0.75, 1.0, 0.375, 1.0, 0.5, 1.0, 0.5, 1.0, 0.375, 1.0, 0.0, 1.0, 0.125, 1.0, 0.125, 1.0, 0.0, 1.0, 0.875, 1.0, 1.0, 1.0, 1.0, 1.0, 0.875, 1.0, 0.904, 0.5, 0.971, 0.5, 0.9875, 0.5032, 0.8875, 0.5032, 0.779, 0.5, 0.846, 0.5, 0.8625, 0.5032, 0.7625, 0.5032, 0.654, 0.5, 0.721, 0.5, 0.7375, 0.5032, 0.6375, 0.5032, 0.529, 0.5, 0.596, 0.5, 0.6125, 0.5032, 0.5125, 0.5032, 0.404, 0.5, 0.471, 0.5, 0.4875, 0.5032, 0.3875, 0.5032, 0.3125, 0.5, 0.346, 0.5, 0.3625, 0.5032, 0.3125, 0.5032, 0.154, 0.5, 0.221, 0.5, 0.2375, 0.5032, 0.1375, 0.5032, 0.02902, 0.5, 0.09598, 0.5, 0.1125, 0.5032, 0.01254, 0.5032, 0.279, 0.5, 0.3125, 0.5, 0.3125, 0.5032, 0.2625, 0.5032, 0.125, 0.5099, 0.0, 0.5099, 0.01254, 0.5032, 0.1125, 0.5032, 0.875, 1.0, 1.0, 1.0, 1.0, 1.0, 0.875, 1.0, 0.0, 1.0, 0.125, 1.0, 0.125, 1.0, 0.0, 1.0, 0.375, 1.0, 0.5, 1.0, 0.5, 1.0, 0.375, 1.0, 0.75, 1.0, 0.875, 1.0, 0.875, 1.0, 0.75, 1.0, 0.25, 1.0, 0.3125, 1.0, 0.3125, 1.0, 0.25, 1.0, 0.3125, 1.0, 0.375, 1.0, 0.375, 1.0, 0.3125, 1.0, 0.625, 1.0, 0.75, 1.0, 0.75, 1.0, 0.625, 1.0, 0.125, 1.0, 0.25, 1.0, 0.25, 1.0, 0.125, 1.0, 0.5, 1.0, 0.625, 1.0, 0.625, 1.0, 0.5, 1.0, 0.5, 1.0, 0.625, 1.0, 0.625, 1.0, 0.5, 1.0, 0.125, 1.0, 0.25, 1.0, 0.25, 1.0, 0.125, 1.0, 0.625, 1.0, 0.75, 1.0, 0.75, 1.0, 0.625, 1.0, 0.3125, 1.0, 0.375, 1.0, 0.375, 1.0, 0.3125, 1.0, 0.25, 1.0, 0.3125, 1.0, 0.3125, 1.0, 0.25, 1.0, 0.75, 1.0, 0.875, 1.0, 0.875, 1.0, 0.75, 1.0, 0.375, 1.0, 0.5, 1.0, 0.5, 1.0, 0.375, 1.0, 0.0, 1.0, 0.125, 1.0, 0.125, 1.0, 0.0, 1.0, 0.875, 1.0, 1.0, 1.0, 1.0, 1.0, 0.875, 1.0, 1.0, 0.5378, 1.0, 0.5386, 0.875, 0.5386, 0.875, 0.5378, 0.875, 0.5378, 0.875, 0.5386, 0.75, 0.5386, 0.75, 0.5378, 0.25, 0.5378, 0.25, 0.5386, 0.125, 0.5386, 0.125, 0.5378, 0.3125, 0.5378, 0.3125, 0.5386, 0.25, 0.5386, 0.25, 0.5378, 0.5, 0.5378, 0.5, 0.5386, 0.375, 0.5386, 0.375, 0.5378, 0.625, 0.5378, 0.625, 0.5386, 0.5, 0.5386, 0.5, 0.5378, 0.75, 0.5378, 0.75, 0.5386, 0.625, 0.5386, 0.625, 0.5378, 0.125, 0.5378, 0.125, 0.5386, 0.0, 0.5386, 0.0, 0.5378, 0.375, 0.5378, 0.375, 0.5386, 0.3125, 0.5386, 0.3125, 0.5378, 0.375, 0.5099, 0.375, 0.5378, 0.3125, 0.5378, 0.3125, 0.5099, 0.125, 0.5099, 0.125, 0.5378, 0.0, 0.5378, 0.0, 0.5099, 0.75, 0.5099, 0.75, 0.5378, 0.625, 0.5378, 0.625, 0.5099, 0.625, 0.5099, 0.625, 0.5378, 0.5, 0.5378, 0.5, 0.5099, 0.5, 0.5099, 0.5, 0.5378, 0.375, 0.5378, 0.375, 0.5099, 0.3125, 0.5099, 0.3125, 0.5378, 0.25, 0.5378, 0.25, 0.5099, 0.25, 0.5099, 0.25, 0.5378, 0.125, 0.5378, 0.125, 0.5099, 0.875, 0.5099, 0.875, 0.5378, 0.75, 0.5378, 0.75, 0.5099, 1.0, 0.5099, 1.0, 0.5378, 0.875, 0.5378, 0.875, 0.5099])
me_cylinder_002.materials.append(mat_material_001)
me_cylinder_002.materials.append(mat_gold)
me_cylinder_002.materials.append(mat_material_003)
me_cylinder_002.materials.append(mat_material_002)
me_cylinder_002.use_remesh_fix_poles = True
me_cylinder_002.use_remesh_preserve_attributes = False
me_cylinder_002.use_mirror_vertex_groups = False
me_cylinder_002.update()
me_cube_001 = bpy.data.meshes.new('Cube.001')
me_cube_001.from_pydata([(-0.01374, -0.003493, 0.2236), (-0.01374, 0.003493, 0.2236), (0.01395, -0.003493, 0.2236), (0.01395, 0.003493, 0.2236), (0.01395, -0.002613, 0.2236), (0.01395, 0.002613, 0.2236), (-0.01537, -0.02075, 0.2195), (-0.01537, -0.04848, 0.2653), (-0.01537, 0.02075, 0.2195), (0.01537, -0.02075, 0.2195), (0.01537, -0.04848, 0.2653), (0.01537, 0.02075, 0.2195), (-0.01537, -0.07792, 0.2778), (0.01537, -0.07792, 0.2778), (-0.01537, -0.1005, 0.2929), (0.01537, -0.1005, 0.2929), (-0.01537, -0.1221, 0.2492), (0.01537, -0.1221, 0.2492), (-0.01537, -0.09362, 0.2351), (0.01537, -0.09362, 0.2351), (-0.01537, -0.06418, 0.2257), (0.01537, -0.06418, 0.2257), (-0.01537, -0.02934, 0.2203), (0.01537, -0.02934, 0.2203), (-0.01537, -0.02099, 0.2195), (0.01537, -0.02099, 0.2195), (-0.01537, 0.02075, 0.2195), (-0.01537, 0.04848, 0.2653), (-0.01537, -0.02075, 0.2195), (0.01537, 0.02075, 0.2195), (0.01537, 0.04848, 0.2653), (0.01537, -0.02075, 0.2195), (-0.01537, 0.07792, 0.2778), (0.01537, 0.07792, 0.2778), (-0.01537, 0.1005, 0.2929), (0.01537, 0.1005, 0.2929), (-0.01537, 0.1221, 0.2492), (0.01537, 0.1221, 0.2492), (-0.01537, 0.09362, 0.2351), (0.01537, 0.09362, 0.2351), (-0.01537, 0.06418, 0.2257), (0.01537, 0.06418, 0.2257), (-0.01537, 0.02934, 0.2203), (0.01537, 0.02934, 0.2203), (-0.01537, 0.02099, 0.2195), (0.01537, 0.02099, 0.2195), (0.01537, 0.1079, 0.2779), (0.01537, 0.106, 0.2817), (0.01537, 0.05002, 0.241), (0.01537, 0.05167, 0.2373), (0.01537, -0.1084, 0.2769), (0.01537, -0.1064, 0.281), (0.01537, -0.04931, 0.2403), (0.01537, -0.04977, 0.2357), (0.01537, -0.03654, 0.2456), (0.01537, -0.03434, 0.2419), (0.01537, 0.03675, 0.2459), (0.01537, 0.04975, 0.2363), (0.01537, 0.03462, 0.2424), (-0.01537, -0.1064, 0.281), (-0.01537, -0.1084, 0.2769), (-0.01537, -0.04952, 0.24), (-0.01537, -0.05023, 0.2358), (-0.01537, 0.1059, 0.282), (-0.01537, 0.1079, 0.278), (-0.01537, 0.0498, 0.2405), (-0.01537, 0.04806, 0.2368), (-0.01537, 0.05027, 0.2365), (-0.01537, 0.03657, 0.2455), (-0.01537, 0.03456, 0.2421), (-0.01537, -0.03668, 0.2457), (-0.01537, -0.03457, 0.2422), (-0.01537, -0.03653, 0.2456), (-0.01537, -0.03449, 0.2422), (-0.01537, -0.01557, 0.2546), (-0.01537, -0.01386, 0.2514), (-0.01537, 0.03455, 0.2421), (-0.01537, 0.0144, 0.2507), (-0.01537, 0.01619, 0.254), (0.01537, 0.01626, 0.2542), (0.01537, 0.01433, 0.2508), (0.01537, -0.01721, 0.254), (0.01537, -0.01528, 0.2498), (-0.01537, 0.1077, 0.2783), (0.01395, -0.002613, 0.2653), (0.01395, 0.002613, 0.2653), (0.01537, 0.002613, 0.2236), (0.01537, -0.002613, 0.2236), (0.01395, 0.003493, 0.2653), (0.01537, 0.003493, 0.2653), (0.01537, 0.003493, 0.2236), (0.01537, -0.003493, 0.2236), (0.01395, -0.003493, 0.2653), (0.01537, -0.003493, 0.2653), (0.01395, 0.002613, 0.231), (0.01395, -0.001487, 0.2653), (0.01395, 0.0005137, 0.2485), (-0.01537, 0.003493, 0.2236), (-0.01374, 0.003493, 0.2653), (-0.01537, 0.003493, 0.2653), (-0.01374, -0.003493, 0.2653), (-0.01537, -0.003493, 0.2236), (-0.01537, -0.003493, 0.2653)], [(55, 58)], [(9, 55, 54, 10, 7, 6), (8, 11, 9, 6), (10, 7, 12, 13), (13, 12, 14, 15), (15, 14, 59, 51), (17, 16, 18, 19), (19, 18, 20, 21), (21, 20, 22, 23), (23, 22, 24, 25), (7, 70, 61, 59, 14, 12), (10, 13, 15, 51, 52, 54), (29, 26, 27, 30, 56, 58), (28, 26, 29, 31), (30, 33, 32, 27), (33, 35, 34, 32), (35, 47, 63, 34), (37, 39, 38, 36), (39, 41, 40, 38), (41, 43, 42, 40), (43, 45, 44, 42), (27, 32, 34, 63, 65, 68), (30, 56, 48, 47, 35, 33), (47, 48, 49, 46), (50, 53, 52, 51), (54, 52, 53), (53, 50, 17, 19, 21, 23, 9, 55), (55, 54, 53), (48, 56, 57, 49), (49, 57, 58, 29, 43, 41, 39, 37, 46), (58, 57, 56), (59, 61, 62, 60), (64, 67, 66, 65, 63, 83), (68, 65, 66), (66, 67, 64, 36, 38, 40, 42, 44, 69), (69, 68, 66), (61, 70, 71, 62), (62, 71, 24, 22, 20, 18, 16, 60), (72, 74, 75, 73), (76, 77, 78, 68), (56, 79, 80, 58), (55, 82, 81, 54), (63, 47, 46, 83), (83, 46, 37, 36, 64), (51, 59, 60, 50), (50, 60, 16, 17), (86, 5, 4, 87), (94, 5, 3, 88, 85), (92, 2, 4, 84), (95, 84, 4, 5, 94, 85, 96), (85, 95, 96), (89, 88, 3, 90), (2, 92, 93, 91), (86, 90, 3, 5), (87, 4, 2, 91), (84, 4, 5, 94, 96), (5, 4, 87), (10, 54, 81, 82, 55, 9, 31, 29, 58, 80, 79, 56, 30, 89, 90, 86, 87, 91, 93), (97, 1, 98, 99), (1, 0, 100, 98), (102, 100, 0, 101), (0, 1, 97, 101), (27, 68, 78, 77, 76, 26, 28, 73, 75, 74, 72, 7, 102, 101, 97, 99), (102, 7, 10, 93, 92, 84, 95, 85, 88, 89, 30, 27, 99, 98, 100)])
me_cube_001.polygons.foreach_set('material_index', [0, 0, 0, 0, 0, 0, 0, 0, 0, 0, 0, 0, 0, 0, 0, 0, 0, 0, 0, 0, 0, 0, 1, 1, 1, 0, 1, 1, 0, 1, 1, 1, 1, 0, 1, 1, 0, 1, 1, 1, 1, 1, 0, 1, 0, 0, 0, 0, 0, 0, 0, 0, 0, 0, 0, 0, 0, 0, 0, 0, 0, 0, 0])
_uv = me_cube_001.uv_layers.new(name='UVMap')
_uv.uv.foreach_set('vector', [0.375, 0.75, 0.4975, 0.75, 0.5174, 0.75, 0.625, 0.75, 0.625, 1.0, 0.375, 1.0, 0.125, 0.5, 0.375, 0.5, 0.375, 0.75, 0.125, 0.75, 0.625, 0.75, 0.625, 1.0, 0.625, 1.0, 0.625, 0.75, 0.625, 0.75, 0.625, 1.0, 0.625, 1.0, 0.625, 0.75, 0.625, 0.75, 0.625, 1.0, 0.625, 1.0, 0.625, 0.75, 0.625, 0.75, 0.625, 1.0, 0.625, 1.0, 0.625, 0.75, 0.625, 0.75, 0.625, 1.0, 0.625, 1.0, 0.625, 0.75, 0.625, 0.75, 0.625, 1.0, 0.625, 1.0, 0.625, 0.75, 0.625, 0.75, 0.625, 1.0, 0.625, 1.0, 0.625, 0.75, 0.625, 1.0, 0.625, 1.0, 0.625, 1.0, 0.625, 1.0, 0.625, 1.0, 0.625, 1.0, 0.0, 0.0, 0.0, 0.0, 0.0, 0.0, 0.0, 0.0, 0.0, 0.0, 0.0, 0.0, 0.375, 0.75, 0.375, 1.0, 0.625, 1.0, 0.625, 0.75, 0.5193, 0.75, 0.5001, 0.75, 0.125, 0.5, 0.125, 0.75, 0.375, 0.75, 0.375, 0.5, 0.625, 0.75, 0.625, 0.75, 0.625, 1.0, 0.625, 1.0, 0.625, 0.75, 0.625, 0.75, 0.625, 1.0, 0.625, 1.0, 0.625, 0.75, 0.625, 0.75, 0.625, 1.0, 0.625, 1.0, 0.625, 0.75, 0.625, 0.75, 0.625, 1.0, 0.625, 1.0, 0.625, 0.75, 0.625, 0.75, 0.625, 1.0, 0.625, 1.0, 0.625, 0.75, 0.625, 0.75, 0.625, 1.0, 0.625, 1.0, 0.625, 0.75, 0.625, 0.75, 0.625, 1.0, 0.625, 1.0, 0.625, 1.0, 0.625, 1.0, 0.625, 1.0, 0.625, 1.0, 0.625, 1.0, 0.625, 1.0, 0.0, 0.0, 0.0, 0.0, 0.0, 0.0, 0.0, 0.0, 0.0, 0.0, 0.0, 0.0, 0.0, 0.0, 0.0, 0.0, 0.0, 0.0, 0.0, 0.0, 0.0, 0.0, 0.0, 0.0, 0.0, 0.0, 0.0, 0.0, 0.0, 0.0, 0.0, 0.0, 0.0, 0.0, 0.0, 0.0, 0.0, 0.0, 0.0, 0.0, 0.0, 0.0, 0.0, 0.0, 0.0, 0.0, 0.0, 0.0, 0.0, 0.0, 0.0, 0.0, 0.0, 0.0, 0.0, 0.0, 0.0, 0.0, 0.0, 0.0, 0.0, 0.0, 0.0, 0.0, 0.0, 0.0, 0.0, 0.0, 0.0, 0.0, 0.0, 0.0, 0.0, 0.0, 0.0, 0.0, 0.0, 0.0, 0.0, 0.0, 0.0, 0.0, 0.0, 0.0, 0.0, 0.0, 0.0, 0.0, 0.625, 1.0, 0.625, 1.0, 0.625, 1.0, 0.625, 1.0, 0.625, 1.0, 0.625, 1.0, 0.625, 1.0, 0.625, 1.0, 0.625, 1.0, 0.625, 1.0, 0.625, 1.0, 0.625, 1.0, 0.625, 1.0, 0.625, 1.0, 0.625, 1.0, 0.625, 1.0, 0.625, 1.0, 0.625, 1.0, 0.625, 1.0, 0.625, 1.0, 0.625, 1.0, 0.625, 1.0, 0.625, 1.0, 0.625, 1.0, 0.625, 1.0, 0.625, 1.0, 0.625, 1.0, 0.625, 1.0, 0.625, 1.0, 0.625, 1.0, 0.625, 1.0, 0.625, 1.0, 0.625, 1.0, 0.625, 1.0, 0.625, 1.0, 0.625, 1.0, 0.625, 1.0, 0.4095, 0.7845, 0.5143, 0.9032, 0.4808, 0.8746, 0.3728, 0.7478, 0.561, 0.968, 0.5008, 0.915, 0.5338, 0.9371, 0.625, 1.0, 0.5193, 0.75, 0.5644, 0.7411, 0.5457, 0.7375, 0.5001, 0.75, 0.4975, 0.75, 0.5405, 0.7302, 0.5631, 0.7367, 0.5174, 0.75, 0.625, 1.0, 0.625, 0.75, 0.625, 0.75, 0.625, 1.0, 0.625, 1.0, 0.625, 0.75, 0.625, 0.75, 0.625, 1.0, 0.625, 1.0, 0.625, 0.75, 0.625, 1.0, 0.625, 1.0, 0.625, 0.75, 0.625, 0.75, 0.625, 1.0, 0.625, 1.0, 0.625, 0.75, 0.1409, 0.5, 0.125, 0.5, 0.125, 0.75, 0.1409, 0.75, 0.4065, 0.2185, 0.375, 0.2185, 0.375, 0.25, 0.5532, 0.25, 0.5532, 0.2185, 0.5532, 0.0, 0.375, 0.0, 0.375, 0.03149, 0.5532, 0.03149, 0.5532, 0.07179, 0.5532, 0.03149, 0.375, 0.03149, 0.375, 0.2185, 0.4065, 0.2185, 0.5532, 0.2185, 0.4816, 0.1434, 0.5532, 0.2185, 0.5532, 0.07179, 0.4816, 0.1434, 0.5532, 0.2659, 0.5532, 0.25, 0.375, 0.25, 0.375, 0.2659, 0.375, 1.0, 0.5532, 1.0, 0.5532, 0.9841, 0.375, 0.9841, 0.1409, 0.5315, 0.1409, 0.5, 0.125, 0.5, 0.125, 0.5315, 0.1409, 0.7185, 0.125, 0.7185, 0.125, 0.75, 0.1409, 0.75, 0.5532, 0.0, 0.375, 0.0, 0.375, 0.25, 0.4065, 0.25, 0.4816, 0.1496, 0.125, 0.5, 0.125, 0.75, 0.1409, 0.75, 0.625, 0.75, 0.5174, 0.75, 0.5631, 0.7367, 0.5405, 0.7302, 0.4975, 0.75, 0.375, 0.75, 0.375, 0.75, 0.375, 0.75, 0.5001, 0.75, 0.5457, 0.7375, 0.5644, 0.7411, 0.5193, 0.75, 0.625, 0.75, 0.625, 0.75, 0.3974, 0.6959, 0.3974, 0.6588, 0.3974, 0.6337, 0.3974, 0.6759, 0.625, 0.75, 0.375, 0.4817, 0.375, 0.5, 0.5532, 0.5, 0.5532, 0.4817, 0.375, 0.5, 0.375, 0.75, 0.5532, 0.75, 0.5532, 0.5, 0.5532, 0.7683, 0.5532, 0.75, 0.375, 0.75, 0.375, 0.7683, 0.375, 0.75, 0.375, 0.5, 0.3567, 0.5, 0.3567, 0.75, 0.625, 1.0, 0.625, 1.0, 0.5338, 0.9371, 0.5008, 0.915, 0.561, 0.968, 0.125, 0.75, 0.125, 0.5, 0.3728, 0.7478, 0.4808, 0.8746, 0.5143, 0.9032, 0.4095, 0.7845, 0.625, 1.0, 0.625, 1.0, 0.173, 0.6409, 0.1743, 0.6801, 0.625, 1.0, 0.625, 1.0, 0.625, 1.0, 0.625, 0.75, 0.625, 0.75, 0.625, 0.7615, 0.625, 0.7615, 0.625, 0.7615, 0.625, 0.7615, 0.625, 0.7615, 0.625, 0.75, 0.625, 0.75, 0.625, 1.0, 0.625, 1.0, 0.625, 0.9867, 0.625, 0.9867])
me_cube_001.materials.append(mat_gold)
me_cube_001.materials.append(mat_material_001)
me_cube_001.materials.append(None)
me_cube_001.use_remesh_fix_poles = True
me_cube_001.use_remesh_preserve_attributes = False
me_cube_001.use_mirror_vertex_groups = False
me_cube_001.update()
me_cube_003 = bpy.data.meshes.new('Cube.003')
me_cube_003.from_pydata([(-0.00987, 0.02933, 0.275), (-0.00987, 0.02933, 0.3656), (0.00987, 0.02933, 0.275), (0.00987, 0.02933, 0.3656), (-0.00987, 0.03001, 0.2738), (0.00987, 0.03001, 0.2738), (-0.00987, 0.03182, 0.2754), (0.00987, 0.03182, 0.2754), (-0.00987, 0.03288, 0.2774), (0.00987, 0.03288, 0.2774), (-0.00987, 0.0326, 0.3214), (0.00987, 0.0326, 0.3214), (-0.00987, 0.03645, 0.3335), (0.00987, 0.03645, 0.3335), (-0.00987, 0.03947, 0.3363), (0.00987, 0.03947, 0.3363), (-0.00987, 0.04132, 0.2623), (0.00987, 0.04132, 0.2623), (-0.00987, 0.0296, 0.275), (-0.00987, 0.0296, 0.3656), (0.00987, 0.0296, 0.275), (0.00987, 0.0296, 0.3656), (-0.00987, 0.001358, 0.2593), (-0.00987, 0.001358, 0.3656), (0.00987, 0.001358, 0.2593), (0.00987, 0.001358, 0.3656), (-0.00987, 0.03029, 0.2738), (0.00987, 0.03029, 0.2738), (-0.00987, 0.03209, 0.2754), (0.00987, 0.03209, 0.2754), (-0.00987, 0.03315, 0.2774), (0.00987, 0.03315, 0.2774), (-0.00987, 0.03288, 0.3214), (0.00987, 0.03288, 0.3214), (-0.00987, 0.03672, 0.3335), (0.00987, 0.03672, 0.3335), (-0.00987, 0.03974, 0.3363), (0.00987, 0.03974, 0.3363), (-0.00987, 0.04159, 0.2623), (0.00987, 0.04159, 0.2623), (-0.00987, 0.001358, 0.38), (-0.00987, 0.0296, 0.38), (0.00987, 0.0296, 0.38), (0.00987, 0.001358, 0.38), (-0.00987, 0.001358, 0.4076), (0.00987, 0.001358, 0.4076), (-0.00987, -0.02716, 0.275), (-0.00987, -0.02716, 0.3656), (0.00987, -0.02716, 0.275), (0.00987, -0.02716, 0.3656), (-0.00987, 0.001085, 0.2593), (-0.00987, 0.001085, 0.3656), (0.00987, 0.001085, 0.2593), (0.00987, 0.001085, 0.3656), (-0.00987, -0.02784, 0.2738), (0.00987, -0.02784, 0.2738), (-0.00987, -0.02965, 0.2754), (0.00987, -0.02965, 0.2754), (-0.00987, -0.03071, 0.2774), (0.00987, -0.03071, 0.2774), (-0.00987, -0.03043, 0.3214), (0.00987, -0.03043, 0.3214), (-0.00987, -0.03428, 0.3335), (0.00987, -0.03428, 0.3335), (-0.00987, -0.0373, 0.3363), (0.00987, -0.0373, 0.3363), (-0.00987, -0.03915, 0.2623), (0.00987, -0.03915, 0.2623), (-0.00987, -0.02743, 0.275), (-0.00987, -0.02743, 0.3656), (0.00987, -0.02743, 0.275), (0.00987, -0.02743, 0.3656), (-0.00987, 0.000811, 0.2593), (-0.00987, 0.000811, 0.3656), (0.00987, 0.000811, 0.2593), (0.00987, 0.000811, 0.3656), (-0.00987, -0.02812, 0.2738), (0.00987, -0.02812, 0.2738), (-0.00987, -0.02992, 0.2754), (0.00987, -0.02992, 0.2754), (-0.00987, -0.03098, 0.2774), (0.00987, -0.03098, 0.2774), (-0.00987, -0.03071, 0.3214), (0.00987, -0.03071, 0.3214), (-0.00987, -0.03455, 0.3335), (0.00987, -0.03455, 0.3335), (-0.00987, -0.03758, 0.3363), (0.00987, -0.03758, 0.3363), (-0.00987, -0.03942, 0.2623), (0.00987, -0.03942, 0.2623), (-0.00987, 0.000811, 0.38), (-0.00987, -0.02743, 0.38), (0.00987, -0.02743, 0.38), (0.00987, 0.000811, 0.38), (-0.00987, 0.000811, 0.4076), (0.00987, 0.000811, 0.4076), (-0.00987, 0.001358, 0.3656), (0.00987, 0.001358, 0.3656), (-0.00987, 0.000811, 0.3656), (0.00987, 0.000811, 0.3656)], [], [(50, 51, 1, 0), (0, 1, 3, 2), (3, 1, 51, 53), (0, 2, 52, 50), (2, 3, 53, 52), (2, 0, 4, 5), (5, 4, 6, 7), (7, 6, 8, 9), (9, 8, 10, 11), (11, 10, 12, 13), (13, 12, 14, 15), (15, 14, 16, 17), (17, 52, 2, 5, 7, 9, 11, 13, 15), (4, 0, 50, 16, 14, 12, 10, 8, 6), (22, 23, 19, 18), (18, 19, 21, 20), (19, 23, 40, 41), (18, 20, 24, 22), (20, 21, 25, 24), (20, 18, 26, 27), (27, 26, 28, 29), (29, 28, 30, 31), (31, 30, 32, 33), (33, 32, 34, 35), (35, 34, 36, 37), (37, 36, 38, 39), (39, 24, 20, 27, 29, 31, 33, 35, 37), (26, 18, 22, 38, 36, 34, 32, 30, 28), (23, 22, 24, 25), (42, 41, 40, 43), (25, 21, 42, 43), (21, 19, 41, 42), (23, 25, 43, 40), (40, 43, 45, 44), (44, 45, 42, 41), (43, 42, 45), (40, 44, 41), (50, 46, 47, 51), (46, 48, 49, 47), (49, 53, 51, 47), (46, 50, 52, 48), (48, 52, 53, 49), (48, 55, 54, 46), (55, 57, 56, 54), (57, 59, 58, 56), (59, 61, 60, 58), (61, 63, 62, 60), (63, 65, 64, 62), (65, 67, 66, 64), (67, 65, 63, 61, 59, 57, 55, 48, 52), (54, 56, 58, 60, 62, 64, 66, 50, 46), (51, 53, 52, 50), (72, 68, 69, 73), (68, 70, 71, 69), (69, 91, 90, 73), (68, 72, 74, 70), (70, 74, 75, 71), (70, 77, 76, 68), (77, 79, 78, 76), (79, 81, 80, 78), (81, 83, 82, 80), (83, 85, 84, 82), (85, 87, 86, 84), (87, 89, 88, 86), (89, 87, 85, 83, 81, 79, 77, 70, 74), (76, 78, 80, 82, 84, 86, 88, 72, 68), (73, 75, 74, 72), (92, 93, 90, 91), (75, 93, 92, 71), (71, 92, 91, 69), (73, 90, 93, 75), (90, 94, 95, 93), (94, 91, 92, 95), (93, 95, 92), (90, 91, 94), (95, 45, 97, 99), (97, 96, 98, 99), (94, 95, 99, 98), (45, 44, 96, 97), (44, 94, 98, 96)])
_uv = me_cube_003.uv_layers.new(name='UVMap')
_uv.uv.foreach_set('vector', [0.375, 0.125, 0.625, 0.125, 0.625, 0.25, 0.375, 0.25, 0.375, 0.25, 0.625, 0.25, 0.625, 0.5, 0.375, 0.5, 0.625, 0.5, 0.875, 0.5, 0.875, 0.625, 0.625, 0.625, 0.125, 0.5, 0.375, 0.5, 0.375, 0.625, 0.125, 0.625, 0.375, 0.5, 0.625, 0.5, 0.625, 0.625, 0.375, 0.625, 0.375, 0.5, 0.375, 0.25, 0.375, 0.25, 0.375, 0.5, 0.375, 0.5, 0.375, 0.25, 0.375, 0.25, 0.375, 0.5, 0.375, 0.5, 0.375, 0.25, 0.375, 0.25, 0.375, 0.5, 0.375, 0.5, 0.375, 0.25, 0.375, 0.25, 0.375, 0.5, 0.375, 0.5, 0.375, 0.25, 0.375, 0.25, 0.375, 0.5, 0.375, 0.5, 0.375, 0.25, 0.375, 0.25, 0.375, 0.5, 0.375, 0.5, 0.375, 0.25, 0.375, 0.25, 0.375, 0.5, 0.0, 0.0, 0.0, 0.0, 0.0, 0.0, 0.0, 0.0, 0.0, 0.0, 0.0, 0.0, 0.0, 0.0, 0.0, 0.0, 0.0, 0.0, 0.0, 0.0, 0.0, 0.0, 0.0, 0.0, 0.0, 0.0, 0.0, 0.0, 0.0, 0.0, 0.0, 0.0, 0.0, 0.0, 0.0, 0.0, 0.375, 0.125, 0.625, 0.125, 0.625, 0.25, 0.375, 0.25, 0.375, 0.25, 0.625, 0.25, 0.625, 0.5, 0.375, 0.5, 0.625, 0.25, 0.625, 0.125, 0.625, 0.125, 0.625, 0.25, 0.125, 0.5, 0.375, 0.5, 0.375, 0.625, 0.125, 0.625, 0.375, 0.5, 0.625, 0.5, 0.625, 0.625, 0.375, 0.625, 0.375, 0.5, 0.375, 0.25, 0.375, 0.25, 0.375, 0.5, 0.375, 0.5, 0.375, 0.25, 0.375, 0.25, 0.375, 0.5, 0.375, 0.5, 0.375, 0.25, 0.375, 0.25, 0.375, 0.5, 0.375, 0.5, 0.375, 0.25, 0.375, 0.25, 0.375, 0.5, 0.375, 0.5, 0.375, 0.25, 0.375, 0.25, 0.375, 0.5, 0.375, 0.5, 0.375, 0.25, 0.375, 0.25, 0.375, 0.5, 0.375, 0.5, 0.375, 0.25, 0.375, 0.25, 0.375, 0.5, 0.0, 0.0, 0.0, 0.0, 0.0, 0.0, 0.0, 0.0, 0.0, 0.0, 0.0, 0.0, 0.0, 0.0, 0.0, 0.0, 0.0, 0.0, 0.0, 0.0, 0.0, 0.0, 0.0, 0.0, 0.0, 0.0, 0.0, 0.0, 0.0, 0.0, 0.0, 0.0, 0.0, 0.0, 0.0, 0.0, 0.625, 0.125, 0.375, 0.125, 0.375, 0.625, 0.625, 0.625, 0.625, 0.5, 0.875, 0.5, 0.875, 0.625, 0.625, 0.625, 0.625, 0.625, 0.625, 0.5, 0.625, 0.5, 0.625, 0.625, 0.625, 0.5, 0.625, 0.25, 0.625, 0.25, 0.625, 0.5, 0.625, 0.125, 0.625, 0.625, 0.625, 0.625, 0.625, 0.125, 0.875, 0.625, 0.625, 0.625, 0.625, 0.625, 0.875, 0.625, 0.875, 0.625, 0.625, 0.625, 0.625, 0.5, 0.875, 0.5, 0.625, 0.625, 0.625, 0.5, 0.625, 0.625, 0.0, 0.0, 0.0, 0.0, 0.0, 0.0, 0.375, 0.125, 0.375, 0.25, 0.625, 0.25, 0.625, 0.125, 0.375, 0.25, 0.375, 0.5, 0.625, 0.5, 0.625, 0.25, 0.625, 0.5, 0.625, 0.625, 0.875, 0.625, 0.875, 0.5, 0.125, 0.5, 0.125, 0.625, 0.375, 0.625, 0.375, 0.5, 0.375, 0.5, 0.375, 0.625, 0.625, 0.625, 0.625, 0.5, 0.375, 0.5, 0.375, 0.5, 0.375, 0.25, 0.375, 0.25, 0.375, 0.5, 0.375, 0.5, 0.375, 0.25, 0.375, 0.25, 0.375, 0.5, 0.375, 0.5, 0.375, 0.25, 0.375, 0.25, 0.375, 0.5, 0.375, 0.5, 0.375, 0.25, 0.375, 0.25, 0.375, 0.5, 0.375, 0.5, 0.375, 0.25, 0.375, 0.25, 0.375, 0.5, 0.375, 0.5, 0.375, 0.25, 0.375, 0.25, 0.375, 0.5, 0.375, 0.5, 0.375, 0.25, 0.375, 0.25, 0.0, 0.0, 0.0, 0.0, 0.0, 0.0, 0.0, 0.0, 0.0, 0.0, 0.0, 0.0, 0.0, 0.0, 0.0, 0.0, 0.0, 0.0, 0.0, 0.0, 0.0, 0.0, 0.0, 0.0, 0.0, 0.0, 0.0, 0.0, 0.0, 0.0, 0.0, 0.0, 0.0, 0.0, 0.0, 0.0, 0.625, 0.125, 0.625, 0.625, 0.375, 0.625, 0.375, 0.125, 0.375, 0.125, 0.375, 0.25, 0.625, 0.25, 0.625, 0.125, 0.375, 0.25, 0.375, 0.5, 0.625, 0.5, 0.625, 0.25, 0.625, 0.25, 0.625, 0.25, 0.625, 0.125, 0.625, 0.125, 0.125, 0.5, 0.125, 0.625, 0.375, 0.625, 0.375, 0.5, 0.375, 0.5, 0.375, 0.625, 0.625, 0.625, 0.625, 0.5, 0.375, 0.5, 0.375, 0.5, 0.375, 0.25, 0.375, 0.25, 0.375, 0.5, 0.375, 0.5, 0.375, 0.25, 0.375, 0.25, 0.375, 0.5, 0.375, 0.5, 0.375, 0.25, 0.375, 0.25, 0.375, 0.5, 0.375, 0.5, 0.375, 0.25, 0.375, 0.25, 0.375, 0.5, 0.375, 0.5, 0.375, 0.25, 0.375, 0.25, 0.375, 0.5, 0.375, 0.5, 0.375, 0.25, 0.375, 0.25, 0.375, 0.5, 0.375, 0.5, 0.375, 0.25, 0.375, 0.25, 0.0, 0.0, 0.0, 0.0, 0.0, 0.0, 0.0, 0.0, 0.0, 0.0, 0.0, 0.0, 0.0, 0.0, 0.0, 0.0, 0.0, 0.0, 0.0, 0.0, 0.0, 0.0, 0.0, 0.0, 0.0, 0.0, 0.0, 0.0, 0.0, 0.0, 0.0, 0.0, 0.0, 0.0, 0.0, 0.0, 0.625, 0.125, 0.625, 0.625, 0.375, 0.625, 0.375, 0.125, 0.625, 0.5, 0.625, 0.625, 0.875, 0.625, 0.875, 0.5, 0.625, 0.625, 0.625, 0.625, 0.625, 0.5, 0.625, 0.5, 0.625, 0.5, 0.625, 0.5, 0.625, 0.25, 0.625, 0.25, 0.625, 0.125, 0.625, 0.125, 0.625, 0.625, 0.625, 0.625, 0.875, 0.625, 0.875, 0.625, 0.625, 0.625, 0.625, 0.625, 0.875, 0.625, 0.875, 0.5, 0.625, 0.5, 0.625, 0.625, 0.625, 0.625, 0.625, 0.625, 0.625, 0.5, 0.0, 0.0, 0.0, 0.0, 0.0, 0.0, 0.0, 0.0, 0.0, 0.0, 0.0, 0.0, 0.0, 0.0, 0.625, 0.625, 0.875, 0.625, 0.875, 0.625, 0.625, 0.625, 0.875, 0.625, 0.625, 0.625, 0.625, 0.625, 0.875, 0.625, 0.625, 0.625, 0.875, 0.625, 0.875, 0.625, 0.625, 0.625, 0.0, 0.0, 0.0, 0.0, 0.0, 0.0, 0.0, 0.0])
me_cube_003.materials.append(mat_gold)
me_cube_003.use_remesh_fix_poles = True
me_cube_003.use_remesh_preserve_attributes = False
me_cube_003.use_mirror_vertex_groups = False
me_cube_003.update()

# ---- objects
ob_cube_004 = bpy.data.objects.new('Cube.004', me_cube_006)
ob_cube_005 = bpy.data.objects.new('Cube.005', me_cube_002)
ob_cube_006 = bpy.data.objects.new('Cube.006', me_cube_007)
ob_cube_008 = bpy.data.objects.new('Cube.008', me_cube_009)
ob_cube_009 = bpy.data.objects.new('Cube.009', me_cube_010)
ob_cube_010 = bpy.data.objects.new('Cube.010', me_cube_011)
ob_cylinder = bpy.data.objects.new('Cylinder', me_cylinder_002)
ob_cube = bpy.data.objects.new('Cube', me_cube_001)
ob_cube_001 = bpy.data.objects.new('Cube.001', me_cube_003)

# ---- transforms, parenting, visibility, modifiers, constraints
ob_cube_004.parent = ob_cylinder
ob_cube_004.location = (0.0, 0.0, 0.0)
ob_cube_004.lineart.crease_threshold = 0.0
ob_cube_005.parent = ob_cylinder
ob_cube_005.location = (0.0, 0.0, 0.0)
ob_cube_005.lineart.crease_threshold = 0.0
ob_cube_006.parent = ob_cylinder
ob_cube_006.location = (0.0, 0.0, 0.0)
ob_cube_006.lineart.crease_threshold = 0.0
ob_cube_008.parent = ob_cylinder
ob_cube_008.location = (0.0, 0.0, 0.0)
ob_cube_008.lineart.crease_threshold = 0.0
ob_cube_009.parent = ob_cylinder
ob_cube_009.location = (0.0, 0.0, 0.0)
ob_cube_009.lineart.crease_threshold = 0.0
ob_cube_010.parent = ob_cylinder
ob_cube_010.location = (0.0, 0.0, 0.0)
ob_cube_010.lineart.crease_threshold = 0.0
ob_cylinder.location = (0.0, 0.0, 0.0)
ob_cylinder.lineart.crease_threshold = 0.0
ob_cube.parent = ob_cylinder
ob_cube.location = (0.0, 0.0, 0.0)
ob_cube.lineart.crease_threshold = 0.0
ob_cube_001.parent = ob_cylinder
ob_cube_001.location = (0.0, 0.0, 0.0)
ob_cube_001.lineart.crease_threshold = 0.0

# ---- collection membership
scene.collection.objects.link(ob_cube_004)
scene.collection.objects.link(ob_cube_005)
scene.collection.objects.link(ob_cube_006)
scene.collection.objects.link(ob_cube_008)
scene.collection.objects.link(ob_cube_009)
scene.collection.objects.link(ob_cube_010)
col_collection.objects.link(ob_cylinder)
col_collection.objects.link(ob_cube)
col_collection.objects.link(ob_cube_001)

# ---- scene / render settings (as saved in the file)
scene.frame_start = 1; scene.frame_end = 250; scene.frame_set(0)
scene.render.engine = 'BLENDER_EEVEE_NEXT'
scene.cycles.use_denoising = False
scene.cycles.samples = 128
scene.cycles.sampling_pattern = 'TABULATED_SOBOL'
scene.cycles.use_adaptive_sampling = False
scene.cycles.use_light_tree = False
scene.view_settings.view_transform = 'Filmic'
bpy.context.view_layer.update()

# ---- added for rendering (the .blend has no active camera and no usable light): camera, sun
cam_auto = bpy.data.cameras.new('AutoCamera')
cam_auto.lens = 50.0
cam_auto.sensor_width = 36.0
cam_auto.clip_end = 1000.0
ob_auto_camera = bpy.data.objects.new('AutoCamera', cam_auto)
scene.collection.objects.link(ob_auto_camera)
ob_auto_camera.location = (1.04347, -1.25169, 1.38548)
ob_auto_camera.rotation_euler = (1.09748, -7.21219e-08, 0.694738)
scene.camera = ob_auto_camera
light_auto_sun = bpy.data.lights.new('AutoSun', 'SUN')
light_auto_sun.energy = 3.0
light_auto_sun.angle = 0.0523599
ob_auto_sun = bpy.data.objects.new('AutoSun', light_auto_sun)
scene.collection.objects.link(ob_auto_sun)
ob_auto_sun.rotation_euler = (0.872665, 0.174533, 0.523599)
bpy.context.view_layer.update()
